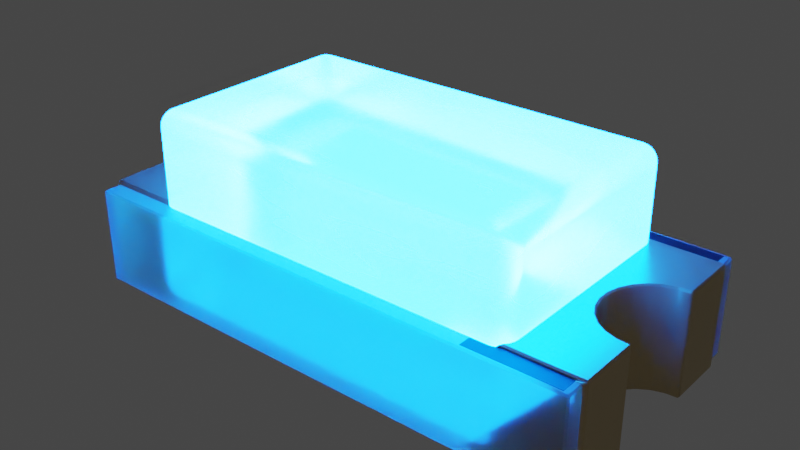 # Source: LED_0603_1608Metric_B.blend  (saved by Blender 4.1.23; exported with 4.5.12 LTS)
import bpy
from mathutils import Matrix  # noqa: F401  (used for matrix-valued properties, if any)

bpy.ops.wm.read_factory_settings(use_empty=True)
scene = bpy.context.scene
scene.name = 'Scene'

# ---- collections
col_collection = bpy.data.collections.new('Collection'); scene.collection.children.link(col_collection)

# ---- materials (node trees are filled in below, after node groups)
mat_translucent_blue = bpy.data.materials.new('translucent_blue')
mat_translucent_blue.alpha_threshold = 0.4
mat_translucent_blue.use_raytrace_refraction = True
mat_translucent_blue.use_screen_refraction = True
mat_translucent_blue.thickness_mode = 'SLAB'
mat_plastic_case_white = bpy.data.materials.new('plastic_case_white')
mat_plastic_case_white.preview_render_type = 'CUBE'
mat_plastic_matte_black = bpy.data.materials.new('plastic_matte_black')
mat_plastic_matte_black.preview_render_type = 'CUBE'
mat_light_blue = bpy.data.materials.new('light_blue')
mat_metal_pins_gold = bpy.data.materials.new('metal_pins_gold')
mat_metal_pins_gold.preview_render_type = 'CUBE'

# ---- material node trees
mat_translucent_blue.use_nodes = True; mat_translucent_blue.node_tree.nodes.clear()
_N = mat_translucent_blue.node_tree.nodes; _L = mat_translucent_blue.node_tree.links
n0 = _N.new('ShaderNodeTexNoise'); n0.name = 'Noise Texture'; n0.location = (-674, 167)
n0.inputs[2].default_value = -2.2
n0.inputs[3].default_value = 2.6
n0.inputs[4].default_value = 0.6333
n0.inputs[8].default_value = -0.4
n1 = _N.new('ShaderNodeOutputMaterial'); n1.name = 'Material Output'; n1.location = (463, 225)
n2 = _N.new('ShaderNodeBsdfPrincipled'); n2.name = 'Principled BSDF'; n2.location = (-12, 309)
n2.distribution = 'GGX'
n2.subsurface_method = 'BURLEY'
n2.inputs[0].default_value = (0.6086, 0.6086, 0.6086, 1.0)
n2.inputs[3].default_value = 1.46
n2.inputs[8].default_value = 1.0
n2.inputs[10].default_value = 0.2
n2.inputs[18].default_value = 1.0
n2.inputs[27].default_value = (0.0, 0.02976, 0.2854, 1.0)
n2.inputs[28].default_value = 100.0
n3 = _N.new('ShaderNodeValToRGB'); n3.name = 'ColorRamp'; n3.location = (-408, 81)
while len(n3.color_ramp.elements) > 1: n3.color_ramp.elements.remove(n3.color_ramp.elements[-1])
n3.color_ramp.elements[0].position = 0.2864; n3.color_ramp.elements[0].color = (0.08499, 0.08499, 0.08499, 1.0)
_e = n3.color_ramp.elements.new(0.8432); _e.color = (0.6208, 0.6208, 0.6208, 1.0)
n4 = _N.new('ShaderNodeValue'); n4.name = 'Value'; n4.location = (463, 65)
n4.outputs[0].default_value = 0.0
_L.new(n0.outputs[1], n3.inputs[0])
_L.new(n3.outputs[0], n2.inputs[2])
_L.new(n2.outputs[0], n1.inputs[0])
_L.new(n4.outputs[0], n1.inputs[3])
n1.is_active_output = True
mat_plastic_case_white.use_nodes = True; mat_plastic_case_white.node_tree.nodes.clear()
_N = mat_plastic_case_white.node_tree.nodes; _L = mat_plastic_case_white.node_tree.links
n0 = _N.new('ShaderNodeOutputMaterial'); n0.name = 'Material Output'; n0.location = (300, 300)
n1 = _N.new('ShaderNodeBsdfPrincipled'); n1.name = 'Principled BSDF'; n1.location = (-34, 272)
n1.distribution = 'GGX'
n1.subsurface_method = 'BURLEY'
n1.inputs[1].default_value = 0.02
n1.inputs[2].default_value = 0.4636
n1.inputs[3].default_value = 1.4
n1.inputs[8].default_value = 1.0
n1.inputs[10].default_value = 0.3682
n1.inputs[13].default_value = 0.6591
n1.inputs[18].default_value = 0.2318
n1.inputs[20].default_value = 0.6709
n1.inputs[24].default_value = 0.1191
n1.inputs[27].default_value = (0.0, 0.0, 0.0, 1.0)
n1.inputs[28].default_value = 1.0
n2 = _N.new('ShaderNodeMapping'); n2.name = 'Mapping'; n2.location = (-1010, 265)
n2.inputs[3].default_value = (3.0, 1.0, 1.0)
n3 = _N.new('ShaderNodeTexCoord'); n3.name = 'Texture Coordinate'; n3.location = (-1250, 180)
n4 = _N.new('ShaderNodeBump'); n4.name = 'Bump'; n4.location = (-376, -99)
n4.inputs[0].default_value = 0.05
n4.inputs[1].default_value = 1.0
n4.inputs[2].default_value = 1.0
n5 = _N.new('ShaderNodeTexNoise'); n5.name = 'Noise Texture'; n5.location = (-662, 176)
n5.inputs[2].default_value = 88.0
n5.inputs[3].default_value = 10.8
n5.inputs[4].default_value = 0.9167
n5.inputs[8].default_value = 1.6
n6 = _N.new('ShaderNodeValToRGB'); n6.name = 'ColorRamp'; n6.location = (-354, 186)
while len(n6.color_ramp.elements) > 1: n6.color_ramp.elements.remove(n6.color_ramp.elements[-1])
n6.color_ramp.elements[0].position = 0.0; n6.color_ramp.elements[0].color = (0.2596, 0.2596, 0.2596, 1.0)
_e = n6.color_ramp.elements.new(1.0); _e.color = (0.6303, 0.6303, 0.6303, 1.0)
n7 = _N.new('ShaderNodeMix'); n7.name = 'Mix'; n7.location = (-204, 152)
n7.data_type = 'RGBA'
n7.inputs[0].default_value = 0.3682
n7.inputs[7].default_value = (0.2525, 0.2525, 0.2525, 1.0)
_L.new(n5.outputs[0], n6.inputs[0])
_L.new(n1.outputs[0], n0.inputs[0])
_L.new(n3.outputs[2], n2.inputs[0])
_L.new(n2.outputs[0], n5.inputs[0])
_L.new(n5.outputs[0], n4.inputs[3])
_L.new(n4.outputs[0], n1.inputs[5])
_L.new(n6.outputs[0], n7.inputs[6])
_L.new(n7.outputs[2], n1.inputs[0])
n0.is_active_output = True
mat_plastic_matte_black.use_nodes = True; mat_plastic_matte_black.node_tree.nodes.clear()
_N = mat_plastic_matte_black.node_tree.nodes; _L = mat_plastic_matte_black.node_tree.links
n0 = _N.new('ShaderNodeOutputMaterial'); n0.name = 'Material Output'; n0.location = (463, 300)
n1 = _N.new('ShaderNodeBsdfPrincipled'); n1.name = 'Principled BSDF'; n1.location = (173, 300)
n1.distribution = 'GGX'
n1.subsurface_method = 'BURLEY'
n1.inputs[1].default_value = 0.06818
n1.inputs[2].default_value = 0.5182
n1.inputs[3].default_value = 1.45
n1.inputs[13].default_value = 0.6432
n1.inputs[20].default_value = 0.1027
n1.inputs[27].default_value = (0.0, 0.0, 0.0, 1.0)
n1.inputs[28].default_value = 1.0
n2 = _N.new('ShaderNodeTexCoord'); n2.name = 'Texture Coordinate'; n2.location = (-1001, 105)
n3 = _N.new('ShaderNodeBump'); n3.name = 'Bump'; n3.location = (-135, -86)
n3.inputs[0].default_value = 0.1
n3.inputs[1].default_value = 0.4
n3.inputs[2].default_value = 1.0
n4 = _N.new('ShaderNodeMapping'); n4.name = 'Mapping'; n4.location = (-755, 143)
n4.inputs[3].default_value = (2.0, 2.0, 2.0)
n5 = _N.new('ShaderNodeValToRGB'); n5.name = 'ColorRamp'; n5.location = (-147, 213)
while len(n5.color_ramp.elements) > 1: n5.color_ramp.elements.remove(n5.color_ramp.elements[-1])
n5.color_ramp.elements[0].position = 0.0; n5.color_ramp.elements[0].color = (0.005014, 0.005014, 0.005014, 1.0)
_e = n5.color_ramp.elements.new(0.9955); _e.color = (0.01269, 0.01269, 0.01269, 1.0)
n6 = _N.new('ShaderNodeTexNoise'); n6.name = 'Noise Texture'; n6.location = (-455, 203)
n6.inputs[2].default_value = 200.0
n6.inputs[3].default_value = 5.6
n6.inputs[4].default_value = 0.5208
_L.new(n1.outputs[0], n0.inputs[0])
_L.new(n6.outputs[0], n5.inputs[0])
_L.new(n5.outputs[0], n1.inputs[0])
_L.new(n2.outputs[2], n4.inputs[0])
_L.new(n4.outputs[0], n6.inputs[0])
_L.new(n6.outputs[0], n3.inputs[3])
_L.new(n3.outputs[0], n1.inputs[5])
n0.is_active_output = True
mat_light_blue.use_nodes = True; mat_light_blue.node_tree.nodes.clear()
_N = mat_light_blue.node_tree.nodes; _L = mat_light_blue.node_tree.links
n0 = _N.new('ShaderNodeLayerWeight'); n0.name = 'Layer Weight'; n0.location = (-18066, 17)
n1 = _N.new('ShaderNodeParticleInfo'); n1.name = 'Particle Info'; n1.location = (-47217, 207)
n2 = _N.new('ShaderNodeBsdfPrincipled'); n2.name = 'Principled BSDF'; n2.location = (224, 517)
n2.distribution = 'GGX'
n2.subsurface_method = 'BURLEY'
n2.inputs[3].default_value = 1.45
n2.inputs[28].default_value = 100.0
n3 = _N.new('ShaderNodeOutputMaterial'); n3.name = 'Material Output'; n3.location = (717, 341)
n4 = _N.new('ShaderNodeRGB'); n4.name = 'RGB'; n4.location = (-93, 261)
n4.outputs[0].default_value = (0.0, 0.06587, 0.3185, 1.0)
_L.new(n4.outputs[0], n2.inputs[0])
_L.new(n4.outputs[0], n2.inputs[27])
_L.new(n2.outputs[0], n3.inputs[0])
n3.is_active_output = True
mat_metal_pins_gold.use_nodes = True; mat_metal_pins_gold.node_tree.nodes.clear()
_N = mat_metal_pins_gold.node_tree.nodes; _L = mat_metal_pins_gold.node_tree.links
n0 = _N.new('ShaderNodeMapping'); n0.name = 'Mapping'; n0.location = (-1447, -91)
n0.inputs[3].default_value = (4.8, 1.2, 1.1)
n1 = _N.new('ShaderNodeBsdfPrincipled'); n1.name = 'Principled BSDF'; n1.location = (-560, 254)
n1.distribution = 'GGX'
n1.subsurface_method = 'BURLEY'
n1.inputs[1].default_value = 0.7818
n1.inputs[2].default_value = 0.2886
n1.inputs[3].default_value = 1.45
n1.inputs[13].default_value = 0.0
n1.inputs[27].default_value = (0.0, 0.0, 0.0, 1.0)
n1.inputs[28].default_value = 1.0
n2 = _N.new('ShaderNodeOutputMaterial'); n2.name = 'Material Output.002'; n2.location = (-205, 253)
n2.width = 213
n3 = _N.new('ShaderNodeTexNoise'); n3.name = 'Noise Texture.002'; n3.location = (-1228, -73)
n3.inputs[2].default_value = 0.1
n3.inputs[3].default_value = 7.0
n3.inputs[4].default_value = 0.6
n3.inputs[8].default_value = 0.4
n4 = _N.new('ShaderNodeTexCoord'); n4.name = 'Texture Coordinate'; n4.location = (-1636, -116)
n5 = _N.new('ShaderNodeMix'); n5.name = 'Mix.001'; n5.location = (-921, 45)
n5.data_type = 'RGBA'
n5.inputs[6].default_value = (1.0, 0.7849, 0.4141, 1.0)
n5.inputs[7].default_value = (0.1851, 0.1427, 0.0982, 1.0)
n6 = _N.new('ShaderNodeBump'); n6.name = 'Bump.001'; n6.location = (-1001, -227)
n6.inputs[0].default_value = 0.05
n6.inputs[1].default_value = 0.01
n6.inputs[2].default_value = 1.0
_L.new(n1.outputs[0], n2.inputs[0])
_L.new(n3.outputs[0], n6.inputs[3])
_L.new(n0.outputs[0], n3.inputs[0])
_L.new(n3.outputs[0], n5.inputs[0])
_L.new(n4.outputs[3], n0.inputs[0])
_L.new(n5.outputs[2], n1.inputs[0])
_L.new(n6.outputs[0], n1.inputs[5])
n2.is_active_output = True

# ---- world
world_world = bpy.data.worlds.new('World'); scene.world = world_world
world_world.use_nodes = True; world_world.node_tree.nodes.clear()
_N = world_world.node_tree.nodes; _L = world_world.node_tree.links
n0 = _N.new('ShaderNodeOutputWorld'); n0.name = 'World Output'; n0.location = (300, 300)
n1 = _N.new('ShaderNodeBackground'); n1.name = 'Background'; n1.location = (10, 300)
n1.inputs[0].default_value = (0.05088, 0.05088, 0.05088, 1.0)
_L.new(n1.outputs[0], n0.inputs[0])
n0.is_active_output = True
world_world.color = (0.05088, 0.05088, 0.05088)
world_world.use_sun_shadow = False
world_world.sun_shadow_jitter_overblur = 0.0

# ---- meshes
me_shape_8_indexedfaceset_005 = bpy.data.meshes.new('SHAPE_8_IndexedFaceSet.005')
me_shape_8_indexedfaceset_005.from_pydata([(0.2156, 0.1166, 0.007126), (0.2156, 0.1378, 0.02826), (0.2368, 0.1166, 0.02826), (0.2156, 0.1221, 0.007846), (0.2156, 0.1272, 0.009959), (0.2156, 0.1316, 0.01332), (0.2211, 0.1166, 0.007846), (0.2213, 0.1223, 0.008703), (0.2212, 0.1272, 0.01084), (0.2211, 0.1311, 0.01381), (0.2262, 0.1166, 0.009959), (0.2263, 0.1222, 0.01085), (0.2257, 0.1267, 0.01265), (0.2253, 0.1299, 0.01496), (0.2278, 0.1288, 0.01606), (0.2211, 0.137, 0.02826), (0.2262, 0.1349, 0.02826), (0.2306, 0.1316, 0.02826), (0.2156, 0.137, 0.0228), (0.2213, 0.1362, 0.02262), (0.2262, 0.134, 0.02272), (0.2301, 0.1311, 0.02283), (0.2156, 0.1349, 0.01769), (0.2212, 0.134, 0.01766), (0.2257, 0.1322, 0.0182), (0.2289, 0.1299, 0.01864), (0.2361, 0.1166, 0.0228), (0.2339, 0.1166, 0.01769), (0.2306, 0.1166, 0.01332), (0.2361, 0.1221, 0.02826), (0.2352, 0.1223, 0.02258), (0.2331, 0.1222, 0.01766), (0.2301, 0.122, 0.01383), (0.2339, 0.1272, 0.02826), (0.2331, 0.1272, 0.02268), (0.2313, 0.1267, 0.01819), (0.2289, 0.1262, 0.01496), (0.2156, 0.1378, 0.2149), (0.2156, 0.1166, 0.2361), (0.2368, 0.1166, 0.2149), (0.2156, 0.137, 0.2204), (0.2156, 0.1349, 0.2255), (0.2156, 0.1316, 0.2299), (0.2211, 0.137, 0.2149), (0.2213, 0.1362, 0.2206), (0.2212, 0.134, 0.2255), (0.2211, 0.1311, 0.2294), (0.2262, 0.1349, 0.2149), (0.2263, 0.134, 0.2205), (0.2257, 0.1322, 0.225), (0.2253, 0.1299, 0.2282), (0.2278, 0.1288, 0.2271), (0.2211, 0.1166, 0.2354), (0.2262, 0.1166, 0.2332), (0.2306, 0.1166, 0.2299), (0.2156, 0.1221, 0.2354), (0.2213, 0.1223, 0.2345), (0.2262, 0.1222, 0.2324), (0.2301, 0.122, 0.2294), (0.2156, 0.1272, 0.2332), (0.2212, 0.1272, 0.2323), (0.2257, 0.1267, 0.2306), (0.2289, 0.1262, 0.2282), (0.2361, 0.1221, 0.2149), (0.2339, 0.1272, 0.2149), (0.2306, 0.1316, 0.2149), (0.2361, 0.1166, 0.2204), (0.2352, 0.1223, 0.2206), (0.2331, 0.1272, 0.2205), (0.2301, 0.1311, 0.2204), (0.2339, 0.1166, 0.2255), (0.2331, 0.1222, 0.2255), (0.2313, 0.1267, 0.225), (0.2289, 0.1299, 0.2246), (0.2156, -0.1167, 0.007126), (0.2368, -0.1167, 0.02826), (0.2156, -0.1379, 0.02826), (0.2211, -0.1167, 0.007846), (0.2262, -0.1167, 0.009959), (0.2306, -0.1167, 0.01332), (0.2156, -0.1222, 0.007846), (0.2213, -0.1224, 0.008703), (0.2262, -0.1223, 0.01084), (0.2301, -0.1222, 0.01381), (0.2156, -0.1273, 0.009959), (0.2212, -0.1273, 0.01085), (0.2257, -0.1268, 0.01265), (0.2289, -0.1263, 0.01496), (0.2278, -0.1289, 0.01606), (0.2361, -0.1222, 0.02826), (0.2339, -0.1273, 0.02826), (0.2306, -0.1317, 0.02826), (0.2361, -0.1167, 0.0228), (0.2352, -0.1224, 0.02262), (0.2331, -0.1273, 0.02272), (0.2301, -0.1312, 0.02283), (0.2339, -0.1167, 0.01769), (0.2331, -0.1223, 0.01766), (0.2313, -0.1268, 0.0182), (0.2289, -0.13, 0.01864), (0.2156, -0.1371, 0.0228), (0.2156, -0.135, 0.01769), (0.2156, -0.1317, 0.01332), (0.2211, -0.1371, 0.02826), (0.2213, -0.1363, 0.02258), (0.2212, -0.1341, 0.01766), (0.2211, -0.1312, 0.01383), (0.2262, -0.135, 0.02826), (0.2263, -0.1341, 0.02268), (0.2257, -0.1323, 0.01819), (0.2253, -0.13, 0.01496), (0.2156, -0.1167, 0.2361), (0.2156, -0.1379, 0.2149), (0.2368, -0.1167, 0.2149), (0.2156, -0.1222, 0.2354), (0.2156, -0.1273, 0.2332), (0.2156, -0.1317, 0.2299), (0.2211, -0.1167, 0.2354), (0.2213, -0.1224, 0.2345), (0.2212, -0.1273, 0.2324), (0.2211, -0.1312, 0.2294), (0.2262, -0.1167, 0.2332), (0.2263, -0.1223, 0.2323), (0.2257, -0.1268, 0.2306), (0.2253, -0.13, 0.2282), (0.2278, -0.1289, 0.2271), (0.2211, -0.1371, 0.2149), (0.2262, -0.135, 0.2149), (0.2306, -0.1317, 0.2149), (0.2156, -0.1371, 0.2204), (0.2213, -0.1363, 0.2206), (0.2262, -0.1341, 0.2205), (0.2301, -0.1312, 0.2204), (0.2156, -0.135, 0.2255), (0.2212, -0.1341, 0.2255), (0.2257, -0.1323, 0.225), (0.2289, -0.13, 0.2246), (0.2361, -0.1167, 0.2204), (0.2339, -0.1167, 0.2255), (0.2306, -0.1167, 0.2299), (0.2361, -0.1222, 0.2149), (0.2352, -0.1224, 0.2206), (0.2331, -0.1223, 0.2255), (0.2301, -0.1222, 0.2294), (0.2339, -0.1273, 0.2149), (0.2331, -0.1273, 0.2205), (0.2313, -0.1268, 0.225), (0.2289, -0.1263, 0.2282), (-0.2156, 0.1166, 0.007126), (-0.2368, 0.1166, 0.02826), (-0.2156, 0.1378, 0.02826), (-0.2211, 0.1166, 0.007846), (-0.2262, 0.1166, 0.009959), (-0.2306, 0.1166, 0.01332), (-0.2156, 0.1221, 0.007846), (-0.2213, 0.1223, 0.008703), (-0.2262, 0.1222, 0.01084), (-0.2301, 0.122, 0.01381), (-0.2156, 0.1272, 0.009959), (-0.2212, 0.1272, 0.01085), (-0.2257, 0.1267, 0.01265), (-0.2289, 0.1262, 0.01496), (-0.2278, 0.1288, 0.01606), (-0.2361, 0.1221, 0.02826), (-0.2339, 0.1272, 0.02826), (-0.2306, 0.1316, 0.02826), (-0.2361, 0.1166, 0.0228), (-0.2352, 0.1223, 0.02262), (-0.2331, 0.1272, 0.02272), (-0.2301, 0.1311, 0.02283), (-0.2339, 0.1166, 0.01769), (-0.2331, 0.1222, 0.01766), (-0.2313, 0.1267, 0.0182), (-0.2289, 0.1299, 0.01864), (-0.2156, 0.137, 0.0228), (-0.2156, 0.1349, 0.01769), (-0.2156, 0.1316, 0.01332), (-0.2211, 0.137, 0.02826), (-0.2213, 0.1362, 0.02258), (-0.2212, 0.134, 0.01766), (-0.2211, 0.1311, 0.01383), (-0.2262, 0.1349, 0.02826), (-0.2263, 0.134, 0.02268), (-0.2257, 0.1322, 0.01819), (-0.2253, 0.1299, 0.01496), (-0.2156, 0.1166, 0.2361), (-0.2156, 0.1378, 0.2149), (-0.2368, 0.1166, 0.2149), (-0.2156, 0.1221, 0.2354), (-0.2156, 0.1272, 0.2332), (-0.2156, 0.1316, 0.2299), (-0.2211, 0.1166, 0.2354), (-0.2213, 0.1223, 0.2345), (-0.2212, 0.1272, 0.2324), (-0.2211, 0.1311, 0.2294), (-0.2262, 0.1166, 0.2332), (-0.2263, 0.1222, 0.2323), (-0.2257, 0.1267, 0.2306), (-0.2253, 0.1299, 0.2282), (-0.2278, 0.1288, 0.2271), (-0.2211, 0.137, 0.2149), (-0.2262, 0.1349, 0.2149), (-0.2306, 0.1316, 0.2149), (-0.2156, 0.137, 0.2204), (-0.2213, 0.1362, 0.2206), (-0.2262, 0.134, 0.2205), (-0.2301, 0.1311, 0.2204), (-0.2156, 0.1349, 0.2255), (-0.2212, 0.134, 0.2255), (-0.2257, 0.1322, 0.225), (-0.2289, 0.1299, 0.2246), (-0.2361, 0.1166, 0.2204), (-0.2339, 0.1166, 0.2255), (-0.2306, 0.1166, 0.2299), (-0.2361, 0.1221, 0.2149), (-0.2352, 0.1223, 0.2206), (-0.2331, 0.1222, 0.2255), (-0.2301, 0.122, 0.2294), (-0.2339, 0.1272, 0.2149), (-0.2331, 0.1272, 0.2205), (-0.2313, 0.1267, 0.225), (-0.2289, 0.1262, 0.2282), (-0.2156, -0.1167, 0.007126), (-0.2156, -0.1379, 0.02826), (-0.2368, -0.1167, 0.02826), (-0.2156, -0.1222, 0.007846), (-0.2156, -0.1273, 0.009959), (-0.2156, -0.1317, 0.01332), (-0.2211, -0.1167, 0.007846), (-0.2213, -0.1224, 0.008703), (-0.2212, -0.1273, 0.01084), (-0.2211, -0.1312, 0.01381), (-0.2262, -0.1167, 0.009959), (-0.2263, -0.1223, 0.01085), (-0.2257, -0.1268, 0.01265), (-0.2253, -0.13, 0.01496), (-0.2278, -0.1289, 0.01606), (-0.2211, -0.1371, 0.02826), (-0.2262, -0.135, 0.02826), (-0.2306, -0.1317, 0.02826), (-0.2156, -0.1371, 0.0228), (-0.2213, -0.1363, 0.02262), (-0.2262, -0.1341, 0.02272), (-0.2301, -0.1312, 0.02283), (-0.2156, -0.135, 0.01769), (-0.2212, -0.1341, 0.01766), (-0.2257, -0.1323, 0.0182), (-0.2289, -0.13, 0.01864), (-0.2361, -0.1167, 0.0228), (-0.2339, -0.1167, 0.01769), (-0.2306, -0.1167, 0.01332), (-0.2361, -0.1222, 0.02826), (-0.2352, -0.1224, 0.02258), (-0.2331, -0.1223, 0.01766), (-0.2301, -0.1222, 0.01383), (-0.2339, -0.1273, 0.02826), (-0.2331, -0.1273, 0.02268), (-0.2313, -0.1268, 0.01819), (-0.2289, -0.1263, 0.01496), (-0.2156, -0.1167, 0.2361), (-0.2368, -0.1167, 0.2149), (-0.2156, -0.1379, 0.2149), (-0.2211, -0.1167, 0.2354), (-0.2262, -0.1167, 0.2332), (-0.2306, -0.1167, 0.2299), (-0.2156, -0.1222, 0.2354), (-0.2213, -0.1224, 0.2345), (-0.2262, -0.1223, 0.2324), (-0.2301, -0.1222, 0.2294), (-0.2156, -0.1273, 0.2332), (-0.2212, -0.1273, 0.2323), (-0.2257, -0.1268, 0.2306), (-0.2289, -0.1263, 0.2282), (-0.2278, -0.1289, 0.2271), (-0.2361, -0.1222, 0.2149), (-0.2339, -0.1273, 0.2149), (-0.2306, -0.1317, 0.2149), (-0.2361, -0.1167, 0.2204), (-0.2352, -0.1224, 0.2206), (-0.2331, -0.1273, 0.2205), (-0.2301, -0.1312, 0.2204), (-0.2339, -0.1167, 0.2255), (-0.2331, -0.1223, 0.2255), (-0.2313, -0.1268, 0.225), (-0.2289, -0.13, 0.2246), (-0.2156, -0.1371, 0.2204), (-0.2156, -0.135, 0.2255), (-0.2156, -0.1317, 0.2299), (-0.2211, -0.1371, 0.2149), (-0.2213, -0.1363, 0.2206), (-0.2212, -0.1341, 0.2255), (-0.2211, -0.1312, 0.2294), (-0.2262, -0.135, 0.2149), (-0.2263, -0.1341, 0.2205), (-0.2257, -0.1323, 0.225), (-0.2253, -0.13, 0.2282), (0.3129, -0.1575, 0.005971), (0.3129, -0.1554, 0.003937), (-0.3129, -0.1575, 0.005971), (-0.3129, -0.1554, 0.003937), (-0.3071, -0.1339, 0.1224), (-0.3071, -0.1535, 0.1224), (-0.2165, -0.1378, 0.1224), (-0.2283, -0.1339, 0.1224), (-0.2207, -0.1373, 0.1224), (-0.2247, -0.136, 0.1224), (-0.2165, 0.1378, 0.1224), (-0.2283, 0.1339, 0.1224), (-0.1969, 0.1535, 0.1224), (-0.3071, 0.1535, 0.1224), (-0.3071, 0.1339, 0.1224), (-0.2207, 0.1373, 0.1224), (-0.2247, 0.136, 0.1224), (-0.1969, 0.1535, 0.122), (-0.1969, -0.1378, 0.1224), (-0.1969, -0.1378, 0.122), (-0.1969, -0.1535, 0.1224), (-0.1969, -0.1535, 0.122), (-0.3071, -0.1535, 0.122), (-0.3071, 0.1535, 0.122), (-0.1969, 0.1378, 0.122), (-0.1969, 0.1378, 0.1224), (-0.3071, 0.1359, 0.122), (-0.3071, 0.1339, 0.1224), (-0.3071, -0.1339, 0.1224), (-0.3071, -0.1359, 0.122), (0.1233, 0.06915, 0.07084), (-0.1233, 0.06915, 0.07084), (0.1233, -0.06915, 0.07084), (-0.1233, -0.06915, 0.07084), (0.2362, -0.1181, 0.126), (0.2357, -0.1226, 0.126), (0.2341, -0.1269, 0.126), (0.2316, 0.1307, 0.126), (0.2357, 0.1226, 0.126), (0.2247, -0.136, 0.122), (0.2316, -0.1307, 0.126), (-0.3071, -0.1339, 0.1224), (-0.2283, -0.1339, 0.1224), (-0.2362, -0.1181, 0.126), (-0.2357, -0.1226, 0.126), (-0.2341, -0.1269, 0.126), (-0.2247, -0.136, 0.1224), (-0.2362, 0.1181, 0.126), (-0.2316, -0.1307, 0.126), (-0.2283, 0.1339, 0.1224), (-0.2357, 0.1226, 0.126), (-0.2341, 0.1269, 0.126), (-0.2316, 0.1307, 0.126), (-0.3071, 0.1339, 0.1224), (-0.2247, 0.136, 0.1224), (0.2247, 0.136, 0.122), (0.2341, 0.1269, 0.126), (0.2362, 0.1181, 0.126), (-0.3169, -0.1318, -2.251e-15), (-0.3169, -0.1339, 0.002034), (-0.3189, -0.1318, 0.002034), (-0.1969, -0.1339, 0.002034), (-0.1969, -0.1318, -1.399e-15), (-0.1969, -0.1339, 0.003937), (-0.1969, -0.1339, 0.001903), (0.2634, 0.02833, 0.002034), (0.2616, 0.02472, 0.002034), (0.2604, 0.02756, 1.85e-15), (0.2555, 0.01416, 0.126), (0.2573, 0.01167, 0.124), (0.2582, 0.0156, 0.124), (0.2604, 0.02756, 0.126), (0.2616, 0.02472, 0.124), (0.2634, 0.02833, 0.124), (0.2911, 0.05625, 0.126), (0.2901, 0.05336, 0.124), (0.2939, 0.05494, 0.124), (0.3048, 0.06025, 0.126), (0.3032, 0.05766, 0.124), (0.3072, 0.05833, 0.124), (0.3189, -0.1318, 0.124), (0.3169, -0.1318, 0.126), (0.3169, -0.1339, 0.124), (0.3189, -0.06096, 0.124), (0.3169, -0.05882, 0.124), (0.3169, -0.06086, 0.126), (0.2539, -8.418e-16, 0.126), (0.2561, -0.00202, 0.124), (0.2561, 0.00202, 0.124), (0.2687, -0.03643, 0.124), (0.2683, -0.03945, 0.126), (0.2713, -0.03951, 0.124), (0.2634, -0.02833, 0.124), (0.2616, -0.02472, 0.124), (0.2604, -0.02756, 0.126), (0.3169, 0.06086, 0.126), (0.3169, 0.05882, 0.124), (0.3189, 0.06096, 0.124), (0.2683, 0.03945, 0.126), (0.2687, 0.03643, 0.124), (0.2713, 0.03951, 0.124), (0.2787, 0.04919, 0.126), (0.2784, 0.04615, 0.124), (0.2817, 0.04855, 0.124), (0.3169, 0.1339, 0.124), (0.3169, 0.1318, 0.126), (0.3189, 0.1318, 0.124), (0.2305, 0.1318, 0.126), (0.2283, 0.1339, 0.124), (0.2271, 0.1346, 0.1246), (0.2283, -0.1339, 0.124), (0.2305, -0.1318, 0.126), (0.2271, -0.1346, 0.1246), (0.317, -0.1339, 0.1241), (0.317, -0.1339, 0.001903), (0.3169, -0.1318, 2.251e-15), (0.3189, -0.1318, 0.002034), (0.3169, -0.1339, 0.002034), (-0.1969, 0.1339, 0.001903), (-0.1969, 0.1339, 0.003937), (0.1969, -0.1339, 0.001903), (0.1969, -0.1339, 0.003937), (-0.3129, -0.1359, 0.003937), (-0.315, -0.1359, 0.005971), (-0.317, -0.1339, 0.001903), (-0.317, -0.1339, 0.1241), (-0.315, -0.1359, 0.12), (-0.3129, -0.1359, 0.122), (-0.1969, 0.1318, -1.399e-15), (-0.1969, 0.1339, 0.002034), (-0.3129, 0.1359, 0.122), (-0.315, 0.1359, 0.12), (-0.317, 0.1339, 0.1241), (-0.3071, 0.1359, 0.122), (-0.3071, 0.1339, 0.1224), (-0.317, 0.1339, 0.001903), (-0.315, 0.1359, 0.005971), (-0.3129, 0.1359, 0.003937), (0.1969, 0.1339, 0.002034), (0.1969, 0.1318, 1.399e-15), (0.317, 0.1339, 0.001903), (0.3129, 0.1359, 0.003937), (0.315, 0.1359, 0.005971), (0.317, 0.1339, 0.1241), (0.315, 0.1359, 0.12), (0.3129, 0.1359, 0.122), (0.1969, 0.1339, 0.003937), (0.1969, 0.1339, 0.001903), (0.1969, -0.1318, 1.399e-15), (0.1969, -0.1339, 0.002034), (0.2249, -0.1359, 0.122), (0.2283, -0.1339, 0.1241), (0.3169, -0.05882, 0.002034), (0.3189, -0.06096, 0.002034), (0.3169, -0.06086, 2.251e-15), (0.2561, -0.00202, 0.002034), (0.2539, -8.418e-16, 1.804e-15), (0.2561, 0.00202, 0.002034), (0.3072, -0.05833, 0.002034), (0.3048, -0.06025, 2.166e-15), (0.3032, -0.05766, 0.002034), (0.2939, -0.05494, 0.002034), (0.2911, -0.05625, 2.068e-15), (0.2901, -0.05336, 0.002034), (0.2817, -0.04855, 0.002034), (0.2787, -0.04919, 1.98e-15), (0.2784, -0.04615, 0.002034), (0.2616, -0.02472, 0.002034), (0.2634, -0.02833, 0.002034), (0.2604, -0.02756, 1.85e-15), (0.2582, -0.0156, 0.002034), (0.2555, -0.01416, 1.816e-15), (0.2573, -0.01167, 0.002034), (0.2573, 0.01167, 0.002034), (0.2555, 0.01416, 1.816e-15), (0.2582, 0.0156, 0.002034), (0.2713, 0.03951, 0.002034), (0.2687, 0.03643, 0.002034), (0.2683, 0.03945, 1.906e-15), (0.2817, 0.04855, 0.002034), (0.2784, 0.04615, 0.002034), (0.2787, 0.04919, 1.98e-15), (0.2901, 0.05336, 0.002034), (0.2911, 0.05625, 2.068e-15), (0.2939, 0.05494, 0.002034), (0.3048, 0.06025, 2.166e-15), (0.3072, 0.05833, 0.002034), (0.3032, 0.05766, 0.002034), (-0.3071, -0.1339, 0.1224), (-0.3071, -0.1359, 0.122), (-0.3169, 0.1318, 0.126), (-0.3169, 0.1339, 0.124), (-0.3189, 0.1318, 0.124), (-0.3189, 0.06096, 0.124), (-0.3169, 0.0588, 0.124), (-0.3169, 0.06084, 0.126), (-0.3169, -0.0588, 0.124), (-0.3189, -0.06096, 0.124), (-0.3169, -0.06084, 0.126), (-0.3061, 0.05817, 0.124), (-0.3021, 0.05742, 0.124), (-0.3037, 0.06006, 0.126), (-0.2919, 0.05412, 0.124), (-0.2882, 0.05242, 0.124), (-0.2891, 0.05536, 0.126), (-0.276, 0.0441, 0.124), (-0.2761, 0.04716, 0.126), (-0.2791, 0.04667, 0.124), (-0.2686, 0.03626, 0.124), (-0.2663, 0.033, 0.124), (-0.2656, 0.03599, 0.126), (-0.2569, -0.009389, 0.124), (-0.2543, -0.007677, 0.126), (-0.2564, -0.005385, 0.124), (-0.2596, -0.01982, 0.124), (-0.2611, -0.02357, 0.124), (-0.2582, -0.02255, 0.126), (-0.2791, -0.04667, 0.124), (-0.2761, -0.04716, 0.126), (-0.276, -0.0441, 0.124), (-0.2882, -0.05242, 0.124), (-0.2919, -0.05412, 0.124), (-0.2891, -0.05536, 0.126), (-0.3061, -0.05817, 0.124), (-0.3037, -0.06006, 0.126), (-0.3021, -0.05742, 0.124), (-0.3169, -0.1339, 0.124), (-0.3169, -0.1318, 0.126), (-0.3189, -0.1318, 0.124), (-0.2305, -0.1318, 0.126), (-0.2283, -0.1339, 0.124), (-0.227, -0.1347, 0.1247), (-0.3189, 0.1318, 0.002034), (-0.3169, 0.1339, 0.002034), (-0.3169, 0.1318, -2.251e-15), (-0.3021, 0.05742, 0.002034), (-0.3061, 0.05817, 0.002034), (-0.3037, 0.06006, -2.158e-15), (-0.2919, 0.05412, 0.002034), (-0.2891, 0.05536, -2.054e-15), (-0.2882, 0.05242, 0.002034), (-0.2791, 0.04667, 0.002034), (-0.2761, 0.04716, -1.962e-15), (-0.276, 0.0441, 0.002034), (-0.2596, 0.01982, 0.002034), (-0.2611, 0.02357, 0.002034), (-0.2582, 0.02255, -1.834e-15), (-0.2564, -0.005385, 0.002034), (-0.2543, -0.007677, -1.807e-15), (-0.2569, -0.009389, 0.002034), (-0.2791, -0.04667, 0.002034), (-0.276, -0.0441, 0.002034), (-0.2761, -0.04716, -1.962e-15), (-0.3061, -0.05817, 0.002034), (-0.3021, -0.05742, 0.002034), (-0.3037, -0.06006, -2.158e-15), (-0.3189, 0.06096, 0.002034), (-0.3169, 0.06084, -2.251e-15), (-0.3169, 0.0588, 0.002034), (-0.2283, 0.1339, 0.124), (-0.2305, 0.1318, 0.126), (-0.227, 0.1347, 0.1247), (0.2283, 0.1339, 0.1241), (0.2249, 0.1359, 0.122), (0.3169, 0.06086, 2.251e-15), (0.3189, 0.06096, 0.002034), (0.3169, 0.05882, 0.002034), (0.3169, 0.1318, 2.251e-15), (0.3169, 0.1339, 0.002034), (0.3189, 0.1318, 0.002034), (0.2713, -0.03951, 0.002034), (0.2683, -0.03945, 1.906e-15), (0.2687, -0.03643, 0.002034), (0.3032, -0.05766, 0.124), (0.3048, -0.06025, 0.126), (0.3072, -0.05833, 0.124), (0.2901, -0.05336, 0.124), (0.2911, -0.05625, 0.126), (0.2939, -0.05494, 0.124), (0.2817, -0.04855, 0.124), (0.2784, -0.04615, 0.124), (0.2787, -0.04919, 0.126), (0.2582, -0.0156, 0.124), (0.2573, -0.01167, 0.124), (0.2555, -0.01416, 0.126), (-0.3169, -0.06084, -2.251e-15), (-0.3189, -0.06096, 0.002034), (-0.3169, -0.0588, 0.002034), (-0.2686, 0.03626, 0.002034), (-0.2656, 0.03599, -1.887e-15), (-0.2663, 0.033, 0.002034), (-0.2569, 0.009389, 0.002034), (-0.2543, 0.007677, -1.807e-15), (-0.2564, 0.005385, 0.002034), (-0.2611, -0.02357, 0.002034), (-0.2596, -0.01982, 0.002034), (-0.2582, -0.02255, -1.834e-15), (-0.2656, -0.03599, -1.887e-15), (-0.2686, -0.03626, 0.002034), (-0.2663, -0.033, 0.002034), (-0.2882, -0.05242, 0.002034), (-0.2891, -0.05536, -2.054e-15), (-0.2919, -0.05412, 0.002034), (-0.2596, 0.01982, 0.124), (-0.2582, 0.02255, 0.126), (-0.2611, 0.02357, 0.124), (-0.2543, 0.007677, 0.126), (-0.2569, 0.009389, 0.124), (-0.2564, 0.005385, 0.124), (-0.2686, -0.03626, 0.124), (-0.2656, -0.03599, 0.126), (-0.2663, -0.033, 0.124), (0.2165, -0.1378, 0.122), (0.2207, -0.1373, 0.122), (0.2247, -0.136, 0.122), (-0.1969, 0.1535, 0.122), (0.2165, 0.1378, 0.122), (0.2207, 0.1373, 0.122), (0.2247, 0.136, 0.122), (-0.1969, -0.1378, 0.1224), (-0.1969, -0.1378, 0.122), (-0.1969, -0.1535, 0.122), (-0.3071, -0.1535, 0.122), (-0.3071, 0.1535, 0.122), (-0.1969, 0.1378, 0.122), (-0.1969, 0.1378, 0.1224), (-0.1969, -0.1339, 0.003937), (0.315, -0.1359, 0.12), (0.317, -0.1339, 0.1241), (0.3129, -0.1359, 0.122), (0.315, -0.1359, 0.005971), (0.3129, -0.1359, 0.003937), (0.317, -0.1339, 0.001903), (-0.1969, 0.1339, 0.003937), (-0.315, 0.1554, 0.005971), (-0.3129, 0.1575, 0.005971), (-0.3129, 0.1554, 0.003937), (0.1969, -0.1339, 0.001903), (0.1969, -0.1339, 0.003937), (0.3129, -0.1575, 0.005971), (0.3129, -0.1554, 0.003937), (0.315, -0.1554, 0.005971), (0.3129, -0.1575, 0.12), (0.315, -0.1554, 0.12), (0.3129, -0.1554, 0.122), (-0.3129, -0.1359, 0.003937), (-0.315, -0.1359, 0.005971), (-0.3129, -0.1575, 0.005971), (-0.315, -0.1554, 0.005971), (-0.3129, -0.1554, 0.003937), (-0.3129, -0.1575, 0.12), (-0.3129, -0.1554, 0.122), (-0.315, -0.1554, 0.12), (-0.315, -0.1359, 0.12), (-0.3129, -0.1359, 0.122), (-0.3129, 0.1359, 0.122), (-0.315, 0.1359, 0.12), (-0.3071, 0.1359, 0.122), (-0.3129, 0.1554, 0.122), (-0.3129, 0.1575, 0.12), (-0.315, 0.1554, 0.12), (-0.315, 0.1359, 0.005971), (-0.3129, 0.1359, 0.003937), (0.315, 0.1554, 0.005971), (0.3129, 0.1554, 0.003937), (0.3129, 0.1575, 0.005971), (0.3129, 0.1359, 0.003937), (0.315, 0.1359, 0.005971), (0.315, 0.1359, 0.12), (0.3129, 0.1359, 0.122), (0.1969, 0.1339, 0.003937), (0.2249, -0.1359, 0.122), (0.2283, -0.1339, 0.1241), (-0.3071, -0.1359, 0.122), (0.315, 0.1554, 0.12), (0.3129, 0.1575, 0.12), (0.3129, 0.1554, 0.122), (0.2249, 0.1359, 0.122)], [], [(150, 186, 37, 1), (224, 260, 187, 149), (259, 111, 38, 185), (2, 39, 113, 75), (76, 112, 261, 223), (0, 3, 7, 6), (3, 4, 8, 7), (4, 5, 9, 8), (6, 7, 11, 10), (7, 8, 12, 11), (8, 9, 13, 12), (10, 11, 32, 28), (11, 12, 36, 32), (12, 13, 14, 36), (1, 15, 19, 18), (15, 16, 20, 19), (16, 17, 21, 20), (18, 19, 23, 22), (19, 20, 24, 23), (20, 21, 25, 24), (22, 23, 9, 5), (23, 24, 13, 9), (24, 25, 14, 13), (2, 26, 30, 29), (26, 27, 31, 30), (27, 28, 32, 31), (29, 30, 34, 33), (30, 31, 35, 34), (31, 32, 36, 35), (33, 34, 21, 17), (34, 35, 25, 21), (35, 36, 14, 25), (37, 40, 44, 43), (40, 41, 45, 44), (41, 42, 46, 45), (43, 44, 48, 47), (44, 45, 49, 48), (45, 46, 50, 49), (47, 48, 69, 65), (48, 49, 73, 69), (49, 50, 51, 73), (38, 52, 56, 55), (52, 53, 57, 56), (53, 54, 58, 57), (55, 56, 60, 59), (56, 57, 61, 60), (57, 58, 62, 61), (59, 60, 46, 42), (60, 61, 50, 46), (61, 62, 51, 50), (39, 63, 67, 66), (63, 64, 68, 67), (64, 65, 69, 68), (66, 67, 71, 70), (67, 68, 72, 71), (68, 69, 73, 72), (70, 71, 58, 54), (71, 72, 62, 58), (72, 73, 51, 62), (74, 77, 81, 80), (77, 78, 82, 81), (78, 79, 83, 82), (80, 81, 85, 84), (81, 82, 86, 85), (82, 83, 87, 86), (84, 85, 106, 102), (85, 86, 110, 106), (86, 87, 88, 110), (75, 89, 93, 92), (89, 90, 94, 93), (90, 91, 95, 94), (92, 93, 97, 96), (93, 94, 98, 97), (94, 95, 99, 98), (96, 97, 83, 79), (97, 98, 87, 83), (98, 99, 88, 87), (76, 100, 104, 103), (100, 101, 105, 104), (101, 102, 106, 105), (103, 104, 108, 107), (104, 105, 109, 108), (105, 106, 110, 109), (107, 108, 95, 91), (108, 109, 99, 95), (109, 110, 88, 99), (111, 114, 118, 117), (114, 115, 119, 118), (115, 116, 120, 119), (117, 118, 122, 121), (118, 119, 123, 122), (119, 120, 124, 123), (121, 122, 143, 139), (122, 123, 147, 143), (123, 124, 125, 147), (112, 126, 130, 129), (126, 127, 131, 130), (127, 128, 132, 131), (129, 130, 134, 133), (130, 131, 135, 134), (131, 132, 136, 135), (133, 134, 120, 116), (134, 135, 124, 120), (135, 136, 125, 124), (113, 137, 141, 140), (137, 138, 142, 141), (138, 139, 143, 142), (140, 141, 145, 144), (141, 142, 146, 145), (142, 143, 147, 146), (144, 145, 132, 128), (145, 146, 136, 132), (146, 147, 125, 136), (148, 151, 155, 154), (151, 152, 156, 155), (152, 153, 157, 156), (154, 155, 159, 158), (155, 156, 160, 159), (156, 157, 161, 160), (158, 159, 180, 176), (159, 160, 184, 180), (160, 161, 162, 184), (149, 163, 167, 166), (163, 164, 168, 167), (164, 165, 169, 168), (166, 167, 171, 170), (167, 168, 172, 171), (168, 169, 173, 172), (170, 171, 157, 153), (171, 172, 161, 157), (172, 173, 162, 161), (150, 174, 178, 177), (174, 175, 179, 178), (175, 176, 180, 179), (177, 178, 182, 181), (178, 179, 183, 182), (179, 180, 184, 183), (181, 182, 169, 165), (182, 183, 173, 169), (183, 184, 162, 173), (185, 188, 192, 191), (188, 189, 193, 192), (189, 190, 194, 193), (191, 192, 196, 195), (192, 193, 197, 196), (193, 194, 198, 197), (195, 196, 217, 213), (196, 197, 221, 217), (197, 198, 199, 221), (186, 200, 204, 203), (200, 201, 205, 204), (201, 202, 206, 205), (203, 204, 208, 207), (204, 205, 209, 208), (205, 206, 210, 209), (207, 208, 194, 190), (208, 209, 198, 194), (209, 210, 199, 198), (187, 211, 215, 214), (211, 212, 216, 215), (212, 213, 217, 216), (214, 215, 219, 218), (215, 216, 220, 219), (216, 217, 221, 220), (218, 219, 206, 202), (219, 220, 210, 206), (220, 221, 199, 210), (222, 225, 229, 228), (225, 226, 230, 229), (226, 227, 231, 230), (228, 229, 233, 232), (229, 230, 234, 233), (230, 231, 235, 234), (232, 233, 254, 250), (233, 234, 258, 254), (234, 235, 236, 258), (223, 237, 241, 240), (237, 238, 242, 241), (238, 239, 243, 242), (240, 241, 245, 244), (241, 242, 246, 245), (242, 243, 247, 246), (244, 245, 231, 227), (245, 246, 235, 231), (246, 247, 236, 235), (224, 248, 252, 251), (248, 249, 253, 252), (249, 250, 254, 253), (251, 252, 256, 255), (252, 253, 257, 256), (253, 254, 258, 257), (255, 256, 243, 239), (256, 257, 247, 243), (257, 258, 236, 247), (259, 262, 266, 265), (262, 263, 267, 266), (263, 264, 268, 267), (265, 266, 270, 269), (266, 267, 271, 270), (267, 268, 272, 271), (269, 270, 291, 287), (270, 271, 295, 291), (271, 272, 273, 295), (260, 274, 278, 277), (274, 275, 279, 278), (275, 276, 280, 279), (277, 278, 282, 281), (278, 279, 283, 282), (279, 280, 284, 283), (281, 282, 268, 264), (282, 283, 272, 268), (283, 284, 273, 272), (261, 285, 289, 288), (285, 286, 290, 289), (286, 287, 291, 290), (288, 289, 293, 292), (289, 290, 294, 293), (290, 291, 295, 294), (292, 293, 280, 276), (293, 294, 284, 280), (294, 295, 273, 284), (74, 0, 6, 77), (77, 6, 10, 78), (78, 10, 28, 79), (79, 28, 27, 96), (96, 27, 26, 92), (92, 26, 2, 75), (1, 37, 43, 15), (15, 43, 47, 16), (16, 47, 65, 17), (17, 65, 64, 33), (33, 64, 63, 29), (29, 63, 39, 2), (38, 111, 117, 52), (52, 117, 121, 53), (53, 121, 139, 54), (54, 139, 138, 70), (70, 138, 137, 66), (66, 137, 113, 39), (112, 76, 103, 126), (126, 103, 107, 127), (127, 107, 91, 128), (128, 91, 90, 144), (144, 90, 89, 140), (140, 89, 75, 113), (222, 74, 80, 225), (225, 80, 84, 226), (226, 84, 102, 227), (227, 102, 101, 244), (244, 101, 100, 240), (240, 100, 76, 223), (111, 259, 265, 114), (114, 265, 269, 115), (115, 269, 287, 116), (116, 287, 286, 133), (133, 286, 285, 129), (129, 285, 261, 112), (260, 224, 251, 274), (274, 251, 255, 275), (275, 255, 239, 276), (276, 239, 238, 292), (292, 238, 237, 288), (288, 237, 223, 261), (148, 222, 228, 151), (151, 228, 232, 152), (152, 232, 250, 153), (153, 250, 249, 170), (170, 249, 248, 166), (166, 248, 224, 149), (259, 185, 191, 262), (262, 191, 195, 263), (263, 195, 213, 264), (264, 213, 212, 281), (281, 212, 211, 277), (277, 211, 187, 260), (186, 150, 177, 200), (200, 177, 181, 201), (201, 181, 165, 202), (202, 165, 164, 218), (218, 164, 163, 214), (214, 163, 149, 187), (0, 148, 154, 3), (3, 154, 158, 4), (4, 158, 176, 5), (5, 176, 175, 22), (22, 175, 174, 18), (18, 174, 150, 1), (185, 38, 55, 188), (188, 55, 59, 189), (189, 59, 42, 190), (190, 42, 41, 207), (207, 41, 40, 203), (203, 40, 37, 186), (74, 222, 148, 0), (296, 298, 299, 297), (309, 308, 313, 319), (313, 308, 321, 320), (318, 317, 316, 301), (304, 305, 303, 300, 301, 316, 314, 302), (309, 310, 307, 312, 311, 306, 321, 308), (318, 301, 300, 324, 325), (309, 319, 322, 323, 310), (316, 317, 315, 314), (326, 327, 329, 328), (356, 524, 493, 582), (435, 563, 560, 481, 479, 477, 474, 363, 470, 452, 467, 465, 567, 461, 458, 455, 450, 411, 444), (425, 529, 487, 555, 345, 349, 430, 428, 431, 414), (350, 345, 555, 557), (436, 439, 558, 404, 400, 564, 434, 443), (605, 594, 547, 515), (499, 536, 537, 503), (469, 365, 384, 453), (399, 475, 478, 371), (511, 590, 595, 607), (576, 462, 566, 387), (381, 570, 573, 577, 386, 390, 580, 382, 364, 367, 394, 397, 370, 373, 391, 401, 403, 333, 352, 334, 353, 330, 331, 332, 336, 407, 377), (558, 559, 351, 405, 404), (572, 459, 460, 575), (444, 445, 416, 417, 442, 443, 434, 435), (600, 602, 508, 512, 606, 514, 518, 520, 494, 523, 525, 344, 341, 340, 339, 343, 346, 347, 348, 556, 486, 491, 497, 500, 502, 506), (366, 471, 362, 368), (599, 540, 587, 603), (569, 456, 457, 574), (409, 410, 416, 445, 413, 378, 406, 447), (357, 358, 424, 425, 414, 415, 359, 360), (526, 522, 355, 357, 360, 420, 421, 484, 337, 338), (532, 495, 490, 554), (338, 342, 527, 526), (389, 463, 466, 578), (369, 361, 473, 395), (335, 446, 447, 406, 408), (501, 539, 584, 504), (505, 586, 541, 601), (375, 482, 562, 392), (454, 571, 380, 448), (385, 568, 464, 388), (402, 393, 561, 565), (396, 472, 476, 398), (552, 489, 488, 528), (507, 545, 591, 510), (513, 546, 596, 516), (412, 449, 379, 376), (579, 468, 451, 383), (517, 598, 550, 521), (604, 589, 543, 509), (519, 549, 583, 492), (372, 480, 483, 374), (496, 531, 534, 498), (354, 355, 356), (361, 362, 363), (364, 365, 366), (367, 368, 369), (370, 371, 372), (373, 374, 375), (376, 377, 378), (379, 380, 381), (382, 383, 384), (385, 386, 387), (388, 389, 390), (391, 392, 393), (394, 395, 396), (397, 398, 399), (400, 401, 402), (403, 404, 405), (406, 407, 408), (411, 412, 413), (418, 419, 420), (421, 422, 423), (426, 427, 428), (431, 432, 433), (436, 437, 438), (439, 440, 441), (448, 449, 450), (451, 452, 453), (454, 455, 456), (457, 458, 459), (460, 461, 462), (463, 464, 465), (466, 467, 468), (469, 470, 471), (472, 473, 474), (475, 476, 477), (478, 479, 480), (481, 482, 483), (486, 487, 488), (489, 490, 491), (492, 493, 494), (495, 496, 497), (498, 499, 500), (501, 502, 503), (504, 505, 506), (507, 508, 509), (510, 511, 512), (513, 514, 515), (516, 517, 518), (519, 520, 521), (522, 523, 524), (525, 526, 527), (528, 529, 530), (531, 532, 533), (534, 535, 536), (537, 538, 539), (540, 541, 542), (543, 544, 545), (546, 547, 548), (549, 550, 551), (552, 553, 554), (555, 556, 557), (560, 561, 562), (563, 564, 565), (566, 567, 568), (569, 570, 571), (572, 573, 574), (575, 576, 577), (578, 579, 580), (581, 582, 583), (584, 585, 586), (587, 588, 589), (590, 591, 592), (593, 594, 595), (596, 597, 598), (599, 600, 601), (602, 603, 604), (605, 606, 607), (354, 358, 357, 355), (366, 368, 367, 364), (361, 369, 368, 362), (372, 374, 373, 370), (376, 379, 381, 377), (396, 398, 397, 394), (400, 404, 403, 401), (393, 402, 401, 391), (385, 388, 390, 386), (419, 422, 421, 420), (428, 430, 429, 426), (438, 440, 439, 436), (450, 455, 454, 448), (455, 458, 457, 456), (458, 461, 460, 459), (465, 467, 466, 463), (451, 468, 467, 452), (477, 479, 478, 475), (474, 477, 476, 472), (452, 470, 469, 453), (479, 481, 483, 480), (488, 489, 491, 486), (507, 510, 512, 508), (513, 516, 518, 514), (494, 520, 519, 492), (522, 526, 525, 523), (493, 524, 523, 494), (501, 504, 506, 502), (490, 495, 497, 491), (496, 498, 500, 497), (517, 521, 520, 518), (499, 503, 502, 500), (533, 535, 534, 531), (535, 538, 537, 536), (560, 563, 565, 561), (572, 575, 577, 573), (569, 574, 573, 570), (599, 603, 602, 600), (589, 604, 603, 587), (592, 593, 595, 590), (594, 605, 607, 595), (524, 356, 355, 522), (359, 418, 420, 360), (423, 485, 484, 421), (561, 393, 392, 562), (470, 363, 362, 471), (363, 474, 473, 361), (471, 366, 365, 469), (472, 396, 395, 473), (475, 399, 398, 476), (480, 372, 371, 478), (482, 375, 374, 483), (391, 373, 375, 392), (369, 395, 394, 367), (562, 482, 481, 560), (399, 371, 370, 397), (384, 365, 364, 382), (453, 384, 383, 451), (576, 387, 386, 577), (389, 578, 580, 390), (406, 378, 377, 407), (380, 571, 570, 381), (382, 580, 579, 383), (444, 411, 413, 445), (412, 376, 378, 413), (414, 431, 433, 415), (436, 443, 442, 437), (427, 432, 431, 428), (528, 488, 487, 529), (486, 556, 555, 487), (424, 530, 529, 425), (402, 565, 564, 400), (563, 435, 434, 564), (558, 439, 441, 559), (461, 567, 566, 462), (567, 465, 464, 568), (449, 412, 411, 450), (379, 449, 448, 380), (604, 509, 508, 602), (511, 607, 606, 512), (605, 515, 514, 606), (505, 601, 600, 506), (356, 582, 581, 354), (582, 493, 492, 583), (530, 553, 552, 528), (538, 585, 584, 539), (548, 597, 596, 546), (583, 549, 551, 581), (588, 544, 543, 589), (544, 592, 591, 545), (553, 533, 532, 554), (542, 588, 587, 540), (593, 548, 547, 594), (597, 551, 550, 598), (585, 542, 541, 586), (489, 552, 554, 490), (456, 569, 571, 454), (462, 576, 575, 460), (568, 385, 387, 566), (463, 389, 388, 464), (468, 579, 578, 466), (459, 572, 574, 457), (531, 496, 495, 532), (536, 499, 498, 534), (539, 501, 503, 537), (586, 505, 504, 584), (540, 599, 601, 541), (545, 507, 509, 543), (546, 513, 515, 547), (598, 517, 516, 596), (549, 519, 521, 550), (590, 511, 510, 591), (597, 548, 593, 592, 544, 588, 542, 585, 538, 535, 533, 553, 530, 424, 358, 354, 581, 551), (673, 665, 672, 654, 651, 653, 619, 611, 620, 612, 613, 614), (659, 670, 664, 663), (630, 657, 652, 656), (666, 634, 627, 636, 645, 641, 622, 629, 658, 632, 660, 662), (655, 671, 661, 631), (648, 649, 642, 644), (617, 618, 669, 650, 647, 640, 625, 667, 610, 609, 608, 616), (643, 635, 638, 646), (626, 623, 639, 637), (608, 615, 616), (612, 620, 621), (623, 624, 625), (626, 627, 628), (630, 631, 632), (635, 636, 637), (638, 639, 640), (643, 644, 645), (646, 647, 648), (654, 655, 656), (659, 660, 661), (670, 671, 672), (623, 626, 628, 624), (637, 639, 638, 635), (643, 646, 648, 644), (641, 645, 644, 642), (647, 650, 649, 648), (667, 625, 624, 668), (627, 634, 633, 628), (636, 627, 626, 637), (659, 663, 662, 660), (657, 630, 632, 658), (631, 661, 660, 632), (639, 623, 625, 640), (640, 647, 646, 638), (656, 652, 651, 654), (655, 631, 630, 656), (670, 659, 661, 671), (654, 672, 671, 655), (672, 665, 664, 670)])
me_shape_8_indexedfaceset_005.polygons.foreach_set('use_smooth', [1, 1, 1, 1, 1, 1, 1, 1, 1, 1, 1, 1, 1, 1, 1, 1, 1, 1, 1, 1, 1, 1, 1, 1, 1, 1, 1, 1, 1, 1, 1, 1, 1, 1, 1, 1, 1, 1, 1, 1, 1, 1, 1, 1, 1, 1, 1, 1, 1, 1, 1, 1, 1, 1, 1, 1, 1, 1, 1, 1, 1, 1, 1, 1, 1, 1, 1, 1, 1, 1, 1, 1, 1, 1, 1, 1, 1, 1, 1, 1, 1, 1, 1, 1, 1, 1, 1, 1, 1, 1, 1, 1, 1, 1, 1, 1, 1, 1, 1, 1, 1, 1, 1, 1, 1, 1, 1, 1, 1, 1, 1, 1, 1, 1, 1, 1, 1, 1, 1, 1, 1, 1, 1, 1, 1, 1, 1, 1, 1, 1, 1, 1, 1, 1, 1, 1, 1, 1, 1, 1, 1, 1, 1, 1, 1, 1, 1, 1, 1, 1, 1, 1, 1, 1, 1, 1, 1, 1, 1, 1, 1, 1, 1, 1, 1, 1, 1, 1, 1, 1, 1, 1, 1, 1, 1, 1, 1, 1, 1, 1, 1, 1, 1, 1, 1, 1, 1, 1, 1, 1, 1, 1, 1, 1, 1, 1, 1, 1, 1, 1, 1, 1, 1, 1, 1, 1, 1, 1, 1, 1, 1, 1, 1, 1, 1, 1, 1, 1, 1, 1, 1, 1, 1, 1, 1, 1, 1, 1, 1, 1, 1, 1, 1, 1, 1, 1, 1, 1, 1, 1, 1, 1, 1, 1, 1, 1, 1, 1, 1, 1, 1, 1, 1, 1, 1, 1, 1, 1, 1, 1, 1, 1, 1, 1, 1, 1, 1, 1, 1, 1, 1, 1, 1, 1, 1, 1, 1, 1, 1, 1, 1, 1, 1, 1, 1, 1, 1, 1, 1, 1, 1, 1, 1, 1, 1, 0, 0, 0, 0, 0, 0, 0, 0, 0, 0, 0, 0, 0, 0, 1, 1, 1, 1, 1, 1, 0, 0, 1, 0, 0, 1, 1, 1, 0, 0, 0, 1, 0, 1, 1, 0, 1, 1, 1, 1, 1, 0, 1, 0, 1, 1, 0, 1, 1, 1, 1, 1, 1, 0, 0, 0, 0, 0, 0, 0, 0, 0, 0, 0, 0, 0, 0, 0, 0, 0, 0, 0, 0, 0, 0, 0, 0, 0, 0, 0, 0, 0, 0, 0, 0, 0, 0, 0, 0, 0, 0, 0, 0, 0, 0, 0, 0, 0, 0, 0, 0, 0, 0, 0, 0, 0, 0, 0, 0, 0, 0, 0, 0, 0, 0, 0, 0, 0, 0, 0, 0, 0, 0, 0, 0, 0, 0, 0, 0, 0, 0, 1, 0, 0, 0, 0, 0, 0, 0, 0, 0, 0, 0, 0, 0, 0, 0, 0, 0, 0, 0, 0, 0, 0, 0, 0, 0, 0, 0, 0, 0, 0, 0, 0, 0, 0, 0, 1, 0, 1, 0, 0, 0, 1, 0, 0, 1, 1, 1, 1, 1, 0, 0, 0, 0, 0, 1, 0, 0, 0, 0, 0, 0, 0, 0, 0, 0, 0, 0, 0, 0, 0, 0, 0, 0, 0, 1, 0, 0, 0, 0, 0, 1, 0, 0, 0, 0, 0, 0, 0, 0, 0, 0, 0, 0, 1, 1, 1, 1, 1, 1, 1, 1, 1, 1, 1, 1, 1, 1, 1, 1, 0, 0, 0, 0, 0, 0, 0, 0, 0, 0, 0, 0, 0, 0, 0, 0, 0, 0, 0, 0, 0, 0, 0, 0, 0, 0, 0, 0, 0, 0, 0, 0, 0, 0, 0, 0, 0, 0, 0, 0])
me_shape_8_indexedfaceset_005.polygons.foreach_set('material_index', [0, 0, 0, 0, 0, 0, 0, 0, 0, 0, 0, 0, 0, 0, 0, 0, 0, 0, 0, 0, 0, 0, 0, 0, 0, 0, 0, 0, 0, 0, 0, 0, 0, 0, 0, 0, 0, 0, 0, 0, 0, 0, 0, 0, 0, 0, 0, 0, 0, 0, 0, 0, 0, 0, 0, 0, 0, 0, 0, 0, 0, 0, 0, 0, 0, 0, 0, 0, 0, 0, 0, 0, 0, 0, 0, 0, 0, 0, 0, 0, 0, 0, 0, 0, 0, 0, 0, 0, 0, 0, 0, 0, 0, 0, 0, 0, 0, 0, 0, 0, 0, 0, 0, 0, 0, 0, 0, 0, 0, 0, 0, 0, 0, 0, 0, 0, 0, 0, 0, 0, 0, 0, 0, 0, 0, 0, 0, 0, 0, 0, 0, 0, 0, 0, 0, 0, 0, 0, 0, 0, 0, 0, 0, 0, 0, 0, 0, 0, 0, 0, 0, 0, 0, 0, 0, 0, 0, 0, 0, 0, 0, 0, 0, 0, 0, 0, 0, 0, 0, 0, 0, 0, 0, 0, 0, 0, 0, 0, 0, 0, 0, 0, 0, 0, 0, 0, 0, 0, 0, 0, 0, 0, 0, 0, 0, 0, 0, 0, 0, 0, 0, 0, 0, 0, 0, 0, 0, 0, 0, 0, 0, 0, 0, 0, 0, 0, 0, 0, 0, 0, 0, 0, 0, 0, 0, 0, 0, 0, 0, 0, 0, 0, 0, 0, 0, 0, 0, 0, 0, 0, 0, 0, 0, 0, 0, 0, 0, 0, 0, 0, 0, 0, 0, 0, 0, 0, 0, 0, 0, 0, 0, 0, 0, 0, 0, 0, 0, 0, 0, 0, 0, 0, 0, 0, 0, 0, 0, 0, 0, 0, 0, 0, 0, 0, 0, 0, 0, 0, 0, 0, 0, 0, 0, 0, 1, 2, 2, 2, 2, 2, 2, 2, 2, 3, 4, 4, 4, 4, 4, 4, 4, 4, 4, 4, 4, 4, 4, 4, 4, 4, 4, 4, 4, 4, 4, 4, 4, 4, 4, 4, 4, 4, 4, 4, 4, 4, 4, 4, 4, 4, 4, 4, 4, 4, 4, 4, 4, 4, 4, 4, 4, 4, 4, 4, 4, 4, 4, 4, 4, 4, 4, 4, 4, 4, 4, 4, 4, 4, 4, 4, 4, 4, 4, 4, 4, 4, 4, 4, 4, 4, 4, 4, 4, 4, 4, 4, 4, 4, 4, 4, 4, 4, 4, 4, 4, 4, 4, 4, 4, 4, 4, 4, 4, 4, 4, 4, 4, 4, 4, 4, 4, 4, 4, 4, 4, 4, 4, 4, 4, 4, 4, 4, 4, 4, 4, 4, 4, 4, 4, 4, 4, 4, 4, 4, 4, 4, 4, 4, 4, 4, 4, 4, 4, 4, 4, 4, 4, 4, 4, 4, 4, 4, 4, 4, 4, 4, 4, 4, 4, 4, 4, 4, 4, 4, 4, 4, 4, 4, 4, 4, 4, 4, 4, 4, 4, 4, 4, 4, 4, 4, 4, 4, 4, 4, 4, 4, 4, 4, 4, 4, 4, 4, 4, 4, 4, 4, 4, 4, 4, 4, 4, 4, 4, 4, 4, 4, 4, 4, 4, 4, 4, 4, 4, 4, 4, 4, 4, 4, 4, 4, 4, 4, 4, 4, 4, 4, 4, 4, 4, 4, 4, 4, 4, 4, 4, 4, 4, 1, 1, 1, 1, 1, 1, 1, 1, 1, 1, 1, 1, 1, 1, 1, 1, 1, 1, 1, 1, 1, 1, 1, 1, 1, 1, 1, 1, 1, 1, 1, 1, 1, 1, 1, 1, 1, 1, 1])
_uv = me_shape_8_indexedfaceset_005.uv_layers.new(name='UVMap')
_uv.uv.foreach_set('vector', [0.3981, 0.7612, 0.6019, 0.7612, 0.6019, 0.9888, 0.3981, 0.9888, 0.3981, 0.5192, 0.6019, 0.5192, 0.6019, 0.7308, 0.3981, 0.7308, 0.6362, 0.5192, 0.8638, 0.5192, 0.8638, 0.7308, 0.6362, 0.7308, 0.3981, 0.01917, 0.6019, 0.01917, 0.6019, 0.2308, 0.3981, 0.2308, 0.3981, 0.2612, 0.6019, 0.2612, 0.6019, 0.4888, 0.3981, 0.4888, 0.1362, 0.7308, 0.1362, 0.7358, 0.1332, 0.736, 0.1333, 0.7308, 0.1362, 0.7358, 0.1362, 0.7404, 0.1332, 0.7404, 0.1332, 0.736, 0.1362, 0.7404, 0.1362, 0.75, 0.1333, 0.75, 0.1332, 0.7404, 0.1333, 0.7308, 0.1332, 0.736, 0.1306, 0.7359, 0.1306, 0.7308, 0.1332, 0.736, 0.1332, 0.7404, 0.1308, 0.74, 0.1306, 0.7359, 0.1332, 0.7404, 0.1333, 0.75, 0.1311, 0.75, 0.1308, 0.74, 0.1306, 0.7308, 0.1306, 0.7359, 0.125, 0.7358, 0.125, 0.7308, 0.1306, 0.7359, 0.1308, 0.74, 0.125, 0.7396, 0.125, 0.7358, 0.1308, 0.74, 0.1311, 0.75, 0.1297, 0.75, 0.125, 0.7396, 0.3981, 0.9888, 0.3981, 0.9917, 0.3919, 0.9918, 0.3921, 0.9888, 0.3981, 0.9917, 0.3981, 0.9944, 0.392, 0.9944, 0.3919, 0.9918, 0.3981, 0.9944, 0.3981, 1.0, 0.3921, 1.0, 0.392, 0.9944, 0.3921, 0.9888, 0.3919, 0.9918, 0.3865, 0.9918, 0.3865, 0.9888, 0.3919, 0.9918, 0.392, 0.9944, 0.3871, 0.9942, 0.3865, 0.9918, 0.392, 0.9944, 0.3921, 1.0, 0.3876, 1.0, 0.3871, 0.9942, 0.3865, 0.9888, 0.3865, 0.9918, 0.375, 0.9917, 0.375, 0.9888, 0.3865, 0.9918, 0.3871, 0.9942, 0.375, 0.9939, 0.375, 0.9917, 0.3871, 0.9942, 0.3876, 1.0, 0.3848, 1.0, 0.375, 0.9939, 0.3981, 0.01917, 0.3921, 0.01917, 0.3919, 0.01406, 0.3981, 0.01421, 0.3921, 0.01917, 0.3865, 0.01917, 0.3865, 0.01414, 0.3919, 0.01406, 0.3865, 0.01917, 0.375, 0.01917, 0.375, 0.01424, 0.3865, 0.01414, 0.3981, 0.01421, 0.3919, 0.01406, 0.392, 0.009551, 0.3981, 0.009586, 0.3919, 0.01406, 0.3865, 0.01414, 0.3871, 0.01004, 0.392, 0.009551, 0.3865, 0.01414, 0.375, 0.01424, 0.375, 0.01044, 0.3871, 0.01004, 0.3981, 0.009586, 0.392, 0.009551, 0.3921, 0.0, 0.3981, 0.0, 0.392, 0.009551, 0.3871, 0.01004, 0.3876, 0.0, 0.3921, 0.0, 0.3871, 0.01004, 0.375, 0.01044, 0.375, 0.008104, 0.3876, 0.0, 0.6019, 0.9888, 0.6079, 0.9888, 0.6081, 0.9918, 0.6019, 0.9917, 0.6079, 0.9888, 0.6135, 0.9888, 0.6135, 0.9918, 0.6081, 0.9918, 0.6135, 0.9888, 0.625, 0.9888, 0.625, 0.9917, 0.6135, 0.9918, 0.6019, 0.9917, 0.6081, 0.9918, 0.608, 0.9944, 0.6019, 0.9944, 0.6081, 0.9918, 0.6135, 0.9918, 0.6129, 0.9942, 0.608, 0.9944, 0.6135, 0.9918, 0.625, 0.9917, 0.625, 0.9939, 0.6129, 0.9942, 0.6019, 0.9944, 0.608, 0.9944, 0.6079, 1.0, 0.6019, 1.0, 0.608, 0.9944, 0.6129, 0.9942, 0.6124, 1.0, 0.6079, 1.0, 0.6129, 0.9942, 0.625, 0.9939, 0.625, 0.9953, 0.6124, 1.0, 0.8638, 0.7308, 0.8667, 0.7308, 0.8668, 0.7359, 0.8638, 0.7358, 0.8667, 0.7308, 0.8694, 0.7308, 0.8694, 0.7359, 0.8668, 0.7359, 0.8694, 0.7308, 0.875, 0.7308, 0.875, 0.7358, 0.8694, 0.7359, 0.8638, 0.7358, 0.8668, 0.7359, 0.8668, 0.7404, 0.8638, 0.7404, 0.8668, 0.7359, 0.8694, 0.7359, 0.8692, 0.74, 0.8668, 0.7404, 0.8694, 0.7359, 0.875, 0.7358, 0.875, 0.7396, 0.8692, 0.74, 0.8638, 0.7404, 0.8668, 0.7404, 0.8667, 0.75, 0.8638, 0.75, 0.8668, 0.7404, 0.8692, 0.74, 0.8689, 0.75, 0.8667, 0.75, 0.8692, 0.74, 0.875, 0.7396, 0.875, 0.7419, 0.8689, 0.75, 0.6019, 0.01917, 0.6019, 0.01421, 0.6081, 0.01402, 0.6079, 0.01917, 0.6019, 0.01421, 0.6019, 0.009586, 0.608, 0.009556, 0.6081, 0.01402, 0.6019, 0.009586, 0.6019, 0.0, 0.6079, 0.0, 0.608, 0.009556, 0.6079, 0.01917, 0.6081, 0.01402, 0.6135, 0.01411, 0.6135, 0.01917, 0.6081, 0.01402, 0.608, 0.009556, 0.6129, 0.01004, 0.6135, 0.01411, 0.608, 0.009556, 0.6079, 0.0, 0.6124, 0.0, 0.6129, 0.01004, 0.6135, 0.01917, 0.6135, 0.01411, 0.625, 0.01424, 0.625, 0.01917, 0.6135, 0.01411, 0.6129, 0.01004, 0.625, 0.01044, 0.625, 0.01424, 0.6129, 0.01004, 0.6124, 0.0, 0.6152, 0.0, 0.625, 0.01044, 0.1362, 0.5192, 0.1333, 0.5192, 0.1332, 0.5141, 0.1362, 0.5142, 0.1333, 0.5192, 0.1306, 0.5192, 0.1306, 0.5141, 0.1332, 0.5141, 0.1306, 0.5192, 0.125, 0.5192, 0.125, 0.5142, 0.1306, 0.5141, 0.1362, 0.5142, 0.1332, 0.5141, 0.1332, 0.5096, 0.1362, 0.5096, 0.1332, 0.5141, 0.1306, 0.5141, 0.1308, 0.51, 0.1332, 0.5096, 0.1306, 0.5141, 0.125, 0.5142, 0.125, 0.5104, 0.1308, 0.51, 0.1362, 0.5096, 0.1332, 0.5096, 0.1333, 0.5, 0.1362, 0.5, 0.1332, 0.5096, 0.1308, 0.51, 0.1311, 0.5, 0.1333, 0.5, 0.1308, 0.51, 0.125, 0.5104, 0.125, 0.5081, 0.1311, 0.5, 0.3981, 0.2308, 0.3981, 0.2358, 0.3919, 0.236, 0.3921, 0.2308, 0.3981, 0.2358, 0.3981, 0.2404, 0.392, 0.2404, 0.3919, 0.236, 0.3981, 0.2404, 0.3981, 0.25, 0.3921, 0.25, 0.392, 0.2404, 0.3921, 0.2308, 0.3919, 0.236, 0.3865, 0.2359, 0.3865, 0.2308, 0.3919, 0.236, 0.392, 0.2404, 0.3871, 0.24, 0.3865, 0.2359, 0.392, 0.2404, 0.3921, 0.25, 0.3876, 0.25, 0.3871, 0.24, 0.3865, 0.2308, 0.3865, 0.2359, 0.375, 0.2358, 0.375, 0.2308, 0.3865, 0.2359, 0.3871, 0.24, 0.375, 0.2396, 0.375, 0.2358, 0.3871, 0.24, 0.3876, 0.25, 0.3848, 0.25, 0.375, 0.2396, 0.3981, 0.2612, 0.3921, 0.2612, 0.3919, 0.2582, 0.3981, 0.2583, 0.3921, 0.2612, 0.3865, 0.2612, 0.3865, 0.2582, 0.3919, 0.2582, 0.3865, 0.2612, 0.375, 0.2612, 0.375, 0.2583, 0.3865, 0.2582, 0.3981, 0.2583, 0.3919, 0.2582, 0.392, 0.2556, 0.3981, 0.2556, 0.3919, 0.2582, 0.3865, 0.2582, 0.3871, 0.2558, 0.392, 0.2556, 0.3865, 0.2582, 0.375, 0.2583, 0.375, 0.2561, 0.3871, 0.2558, 0.3981, 0.2556, 0.392, 0.2556, 0.3921, 0.25, 0.3981, 0.25, 0.392, 0.2556, 0.3871, 0.2558, 0.3876, 0.25, 0.3921, 0.25, 0.3871, 0.2558, 0.375, 0.2561, 0.375, 0.2547, 0.3876, 0.25, 0.8638, 0.5192, 0.8638, 0.5142, 0.8668, 0.514, 0.8667, 0.5192, 0.8638, 0.5142, 0.8638, 0.5096, 0.8668, 0.5096, 0.8668, 0.514, 0.8638, 0.5096, 0.8638, 0.5, 0.8667, 0.5, 0.8668, 0.5096, 0.8667, 0.5192, 0.8668, 0.514, 0.8694, 0.5141, 0.8694, 0.5192, 0.8668, 0.514, 0.8668, 0.5096, 0.8692, 0.51, 0.8694, 0.5141, 0.8668, 0.5096, 0.8667, 0.5, 0.8689, 0.5, 0.8692, 0.51, 0.8694, 0.5192, 0.8694, 0.5141, 0.875, 0.5142, 0.875, 0.5192, 0.8694, 0.5141, 0.8692, 0.51, 0.875, 0.5104, 0.875, 0.5142, 0.8692, 0.51, 0.8689, 0.5, 0.8703, 0.5, 0.875, 0.5104, 0.6019, 0.2612, 0.6019, 0.2583, 0.6081, 0.2582, 0.6079, 0.2612, 0.6019, 0.2583, 0.6019, 0.2556, 0.608, 0.2556, 0.6081, 0.2582, 0.6019, 0.2556, 0.6019, 0.25, 0.6079, 0.25, 0.608, 0.2556, 0.6079, 0.2612, 0.6081, 0.2582, 0.6135, 0.2582, 0.6135, 0.2612, 0.6081, 0.2582, 0.608, 0.2556, 0.6129, 0.2558, 0.6135, 0.2582, 0.608, 0.2556, 0.6079, 0.25, 0.6124, 0.25, 0.6129, 0.2558, 0.6135, 0.2612, 0.6135, 0.2582, 0.625, 0.2583, 0.625, 0.2612, 0.6135, 0.2582, 0.6129, 0.2558, 0.625, 0.2561, 0.625, 0.2583, 0.6129, 0.2558, 0.6124, 0.25, 0.6152, 0.25, 0.625, 0.2561, 0.6019, 0.2308, 0.6079, 0.2308, 0.6081, 0.2359, 0.6019, 0.2358, 0.6079, 0.2308, 0.6135, 0.2308, 0.6135, 0.2359, 0.6081, 0.2359, 0.6135, 0.2308, 0.625, 0.2308, 0.625, 0.2358, 0.6135, 0.2359, 0.6019, 0.2358, 0.6081, 0.2359, 0.608, 0.2404, 0.6019, 0.2404, 0.6081, 0.2359, 0.6135, 0.2359, 0.6129, 0.24, 0.608, 0.2404, 0.6135, 0.2359, 0.625, 0.2358, 0.625, 0.2396, 0.6129, 0.24, 0.6019, 0.2404, 0.608, 0.2404, 0.6079, 0.25, 0.6019, 0.25, 0.608, 0.2404, 0.6129, 0.24, 0.6124, 0.25, 0.6079, 0.25, 0.6129, 0.24, 0.625, 0.2396, 0.625, 0.2419, 0.6124, 0.25, 0.3638, 0.7308, 0.3667, 0.7308, 0.3668, 0.7359, 0.3638, 0.7358, 0.3667, 0.7308, 0.3694, 0.7308, 0.3694, 0.7359, 0.3668, 0.7359, 0.3694, 0.7308, 0.375, 0.7308, 0.375, 0.7358, 0.3694, 0.7359, 0.3638, 0.7358, 0.3668, 0.7359, 0.3668, 0.7404, 0.3638, 0.7404, 0.3668, 0.7359, 0.3694, 0.7359, 0.3692, 0.74, 0.3668, 0.7404, 0.3694, 0.7359, 0.375, 0.7358, 0.375, 0.7396, 0.3692, 0.74, 0.3638, 0.7404, 0.3668, 0.7404, 0.3667, 0.75, 0.3638, 0.75, 0.3668, 0.7404, 0.3692, 0.74, 0.3689, 0.75, 0.3667, 0.75, 0.3692, 0.74, 0.375, 0.7396, 0.3783, 0.7489, 0.3689, 0.75, 0.3981, 0.7308, 0.3981, 0.7358, 0.3919, 0.736, 0.3921, 0.7308, 0.3981, 0.7358, 0.3981, 0.7404, 0.392, 0.7404, 0.3919, 0.736, 0.3981, 0.7404, 0.3981, 0.75, 0.3921, 0.75, 0.392, 0.7404, 0.3921, 0.7308, 0.3919, 0.736, 0.3865, 0.7359, 0.3865, 0.7308, 0.3919, 0.736, 0.392, 0.7404, 0.3871, 0.74, 0.3865, 0.7359, 0.392, 0.7404, 0.3921, 0.75, 0.3876, 0.75, 0.3871, 0.74, 0.3865, 0.7308, 0.3865, 0.7359, 0.375, 0.7358, 0.375, 0.7308, 0.3865, 0.7359, 0.3871, 0.74, 0.375, 0.7396, 0.375, 0.7358, 0.3871, 0.74, 0.3876, 0.75, 0.3783, 0.7489, 0.375, 0.7396, 0.3981, 0.7612, 0.3921, 0.7612, 0.3919, 0.7582, 0.3981, 0.7583, 0.3921, 0.7612, 0.3865, 0.7612, 0.3865, 0.7582, 0.3919, 0.7582, 0.3865, 0.7612, 0.375, 0.7612, 0.375, 0.7583, 0.3865, 0.7582, 0.3981, 0.7583, 0.3919, 0.7582, 0.392, 0.7556, 0.3981, 0.7556, 0.3919, 0.7582, 0.3865, 0.7582, 0.3871, 0.7558, 0.392, 0.7556, 0.3865, 0.7582, 0.375, 0.7583, 0.375, 0.7561, 0.3871, 0.7558, 0.3981, 0.7556, 0.392, 0.7556, 0.3921, 0.75, 0.3981, 0.75, 0.392, 0.7556, 0.3871, 0.7558, 0.3876, 0.75, 0.3921, 0.75, 0.3871, 0.7558, 0.375, 0.7561, 0.3783, 0.7489, 0.3876, 0.75, 0.6362, 0.7308, 0.6362, 0.7358, 0.6332, 0.736, 0.6333, 0.7308, 0.6362, 0.7358, 0.6362, 0.7404, 0.6332, 0.7404, 0.6332, 0.736, 0.6362, 0.7404, 0.6362, 0.75, 0.6333, 0.75, 0.6332, 0.7404, 0.6333, 0.7308, 0.6332, 0.736, 0.6306, 0.7359, 0.6306, 0.7308, 0.6332, 0.736, 0.6332, 0.7404, 0.6308, 0.74, 0.6306, 0.7359, 0.6332, 0.7404, 0.6333, 0.75, 0.6311, 0.75, 0.6308, 0.74, 0.6306, 0.7308, 0.6306, 0.7359, 0.625, 0.7358, 0.625, 0.7308, 0.6306, 0.7359, 0.6308, 0.74, 0.625, 0.7396, 0.625, 0.7358, 0.6308, 0.74, 0.6311, 0.75, 0.6233, 0.7473, 0.625, 0.7396, 0.6019, 0.7612, 0.6019, 0.7583, 0.6081, 0.7582, 0.6079, 0.7612, 0.6019, 0.7583, 0.6019, 0.7556, 0.608, 0.7556, 0.6081, 0.7582, 0.6019, 0.7556, 0.6019, 0.75, 0.6079, 0.75, 0.608, 0.7556, 0.6079, 0.7612, 0.6081, 0.7582, 0.6135, 0.7582, 0.6135, 0.7612, 0.6081, 0.7582, 0.608, 0.7556, 0.6129, 0.7558, 0.6135, 0.7582, 0.608, 0.7556, 0.6079, 0.75, 0.6124, 0.75, 0.6129, 0.7558, 0.6135, 0.7612, 0.6135, 0.7582, 0.625, 0.7583, 0.625, 0.7612, 0.6135, 0.7582, 0.6129, 0.7558, 0.625, 0.7561, 0.625, 0.7583, 0.6129, 0.7558, 0.6124, 0.75, 0.6233, 0.7473, 0.625, 0.7561, 0.6019, 0.7308, 0.6079, 0.7308, 0.6081, 0.7359, 0.6019, 0.7358, 0.6079, 0.7308, 0.6135, 0.7308, 0.6135, 0.7359, 0.6081, 0.7359, 0.6135, 0.7308, 0.625, 0.7308, 0.625, 0.7358, 0.6135, 0.7359, 0.6019, 0.7358, 0.6081, 0.7359, 0.608, 0.7404, 0.6019, 0.7404, 0.6081, 0.7359, 0.6135, 0.7359, 0.6129, 0.74, 0.608, 0.7404, 0.6135, 0.7359, 0.625, 0.7358, 0.625, 0.7396, 0.6129, 0.74, 0.6019, 0.7404, 0.608, 0.7404, 0.6079, 0.75, 0.6019, 0.75, 0.608, 0.7404, 0.6129, 0.74, 0.6124, 0.75, 0.6079, 0.75, 0.6129, 0.74, 0.625, 0.7396, 0.6233, 0.7473, 0.6124, 0.75, 0.3638, 0.5192, 0.3638, 0.5142, 0.3668, 0.514, 0.3667, 0.5192, 0.3638, 0.5142, 0.3638, 0.5096, 0.3668, 0.5096, 0.3668, 0.514, 0.3638, 0.5096, 0.3638, 0.5, 0.3667, 0.5, 0.3668, 0.5096, 0.3667, 0.5192, 0.3668, 0.514, 0.3694, 0.5141, 0.3694, 0.5192, 0.3668, 0.514, 0.3668, 0.5096, 0.3692, 0.51, 0.3694, 0.5141, 0.3668, 0.5096, 0.3667, 0.5, 0.3689, 0.5, 0.3692, 0.51, 0.3694, 0.5192, 0.3694, 0.5141, 0.375, 0.5142, 0.375, 0.5192, 0.3694, 0.5141, 0.3692, 0.51, 0.375, 0.5104, 0.375, 0.5142, 0.3692, 0.51, 0.3689, 0.5, 0.3767, 0.5027, 0.375, 0.5104, 0.3981, 0.4888, 0.3981, 0.4917, 0.3919, 0.4918, 0.3921, 0.4888, 0.3981, 0.4917, 0.3981, 0.4944, 0.392, 0.4944, 0.3919, 0.4918, 0.3981, 0.4944, 0.3981, 0.5, 0.3921, 0.5, 0.392, 0.4944, 0.3921, 0.4888, 0.3919, 0.4918, 0.3865, 0.4918, 0.3865, 0.4888, 0.3919, 0.4918, 0.392, 0.4944, 0.3871, 0.4942, 0.3865, 0.4918, 0.392, 0.4944, 0.3921, 0.5, 0.3876, 0.5, 0.3871, 0.4942, 0.3865, 0.4888, 0.3865, 0.4918, 0.375, 0.4917, 0.375, 0.4888, 0.3865, 0.4918, 0.3871, 0.4942, 0.375, 0.4939, 0.375, 0.4917, 0.3871, 0.4942, 0.3876, 0.5, 0.3767, 0.5027, 0.375, 0.4939, 0.3981, 0.5192, 0.3921, 0.5192, 0.3919, 0.5141, 0.3981, 0.5142, 0.3921, 0.5192, 0.3865, 0.5192, 0.3865, 0.5141, 0.3919, 0.5141, 0.3865, 0.5192, 0.375, 0.5192, 0.375, 0.5142, 0.3865, 0.5141, 0.3981, 0.5142, 0.3919, 0.5141, 0.392, 0.5096, 0.3981, 0.5096, 0.3919, 0.5141, 0.3865, 0.5141, 0.3871, 0.51, 0.392, 0.5096, 0.3865, 0.5141, 0.375, 0.5142, 0.375, 0.5104, 0.3871, 0.51, 0.3981, 0.5096, 0.392, 0.5096, 0.3921, 0.5, 0.3981, 0.5, 0.392, 0.5096, 0.3871, 0.51, 0.3876, 0.5, 0.3921, 0.5, 0.3871, 0.51, 0.375, 0.5104, 0.3767, 0.5027, 0.3876, 0.5, 0.6362, 0.5192, 0.6333, 0.5192, 0.6332, 0.5141, 0.6362, 0.5142, 0.6333, 0.5192, 0.6306, 0.5192, 0.6306, 0.5141, 0.6332, 0.5141, 0.6306, 0.5192, 0.625, 0.5192, 0.625, 0.5142, 0.6306, 0.5141, 0.6362, 0.5142, 0.6332, 0.5141, 0.6332, 0.5096, 0.6362, 0.5096, 0.6332, 0.5141, 0.6306, 0.5141, 0.6308, 0.51, 0.6332, 0.5096, 0.6306, 0.5141, 0.625, 0.5142, 0.625, 0.5104, 0.6308, 0.51, 0.6362, 0.5096, 0.6332, 0.5096, 0.6333, 0.5, 0.6362, 0.5, 0.6332, 0.5096, 0.6308, 0.51, 0.6311, 0.5, 0.6333, 0.5, 0.6308, 0.51, 0.625, 0.5104, 0.6217, 0.5011, 0.6311, 0.5, 0.6019, 0.5192, 0.6019, 0.5142, 0.6081, 0.514, 0.6079, 0.5192, 0.6019, 0.5142, 0.6019, 0.5096, 0.608, 0.5096, 0.6081, 0.514, 0.6019, 0.5096, 0.6019, 0.5, 0.6079, 0.5, 0.608, 0.5096, 0.6079, 0.5192, 0.6081, 0.514, 0.6135, 0.5141, 0.6135, 0.5192, 0.6081, 0.514, 0.608, 0.5096, 0.6129, 0.51, 0.6135, 0.5141, 0.608, 0.5096, 0.6079, 0.5, 0.6124, 0.5, 0.6129, 0.51, 0.6135, 0.5192, 0.6135, 0.5141, 0.625, 0.5142, 0.625, 0.5192, 0.6135, 0.5141, 0.6129, 0.51, 0.625, 0.5104, 0.625, 0.5142, 0.6129, 0.51, 0.6124, 0.5, 0.6217, 0.5011, 0.625, 0.5104, 0.6019, 0.4888, 0.6079, 0.4888, 0.6081, 0.4918, 0.6019, 0.4917, 0.6079, 0.4888, 0.6135, 0.4888, 0.6135, 0.4918, 0.6081, 0.4918, 0.6135, 0.4888, 0.625, 0.4888, 0.625, 0.4917, 0.6135, 0.4918, 0.6019, 0.4917, 0.6081, 0.4918, 0.608, 0.4944, 0.6019, 0.4944, 0.6081, 0.4918, 0.6135, 0.4918, 0.6129, 0.4942, 0.608, 0.4944, 0.6135, 0.4918, 0.625, 0.4917, 0.625, 0.4939, 0.6129, 0.4942, 0.6019, 0.4944, 0.608, 0.4944, 0.6079, 0.5, 0.6019, 0.5, 0.608, 0.4944, 0.6129, 0.4942, 0.6124, 0.5, 0.6079, 0.5, 0.6129, 0.4942, 0.625, 0.4939, 0.6217, 0.5011, 0.6124, 0.5, 0.1362, 0.5192, 0.1362, 0.7308, 0.1333, 0.7308, 0.1333, 0.5192, 0.1333, 0.5192, 0.1333, 0.7308, 0.1306, 0.7308, 0.1306, 0.5192, 0.1306, 0.5192, 0.1306, 0.7308, 0.125, 0.7308, 0.125, 0.5192, 0.375, 0.2308, 0.375, 0.01917, 0.3865, 0.01917, 0.3865, 0.2308, 0.3865, 0.2308, 0.3865, 0.01917, 0.3921, 0.01917, 0.3921, 0.2308, 0.3921, 0.2308, 0.3921, 0.01917, 0.3981, 0.01917, 0.3981, 0.2308, 0.3981, 0.9888, 0.6019, 0.9888, 0.6019, 0.9917, 0.3981, 0.9917, 0.3981, 0.9917, 0.6019, 0.9917, 0.6019, 0.9944, 0.3981, 0.9944, 0.3981, 0.9944, 0.6019, 0.9944, 0.6019, 1.0, 0.3981, 1.0, 0.3981, 0.0, 0.6019, 0.0, 0.6019, 0.009586, 0.3981, 0.009586, 0.3981, 0.009586, 0.6019, 0.009586, 0.6019, 0.01421, 0.3981, 0.01421, 0.3981, 0.01421, 0.6019, 0.01421, 0.6019, 0.01917, 0.3981, 0.01917, 0.8638, 0.7308, 0.8638, 0.5192, 0.8667, 0.5192, 0.8667, 0.7308, 0.8667, 0.7308, 0.8667, 0.5192, 0.8694, 0.5192, 0.8694, 0.7308, 0.8694, 0.7308, 0.8694, 0.5192, 0.875, 0.5192, 0.875, 0.7308, 0.625, 0.01917, 0.625, 0.2308, 0.6135, 0.2308, 0.6135, 0.01917, 0.6135, 0.01917, 0.6135, 0.2308, 0.6079, 0.2308, 0.6079, 0.01917, 0.6079, 0.01917, 0.6079, 0.2308, 0.6019, 0.2308, 0.6019, 0.01917, 0.6019, 0.2612, 0.3981, 0.2612, 0.3981, 0.2583, 0.6019, 0.2583, 0.6019, 0.2583, 0.3981, 0.2583, 0.3981, 0.2556, 0.6019, 0.2556, 0.6019, 0.2556, 0.3981, 0.2556, 0.3981, 0.25, 0.6019, 0.25, 0.6019, 0.25, 0.3981, 0.25, 0.3981, 0.2404, 0.6019, 0.2404, 0.6019, 0.2404, 0.3981, 0.2404, 0.3981, 0.2358, 0.6019, 0.2358, 0.6019, 0.2358, 0.3981, 0.2358, 0.3981, 0.2308, 0.6019, 0.2308, 0.3638, 0.5192, 0.1362, 0.5192, 0.1362, 0.5142, 0.3638, 0.5142, 0.3638, 0.5142, 0.1362, 0.5142, 0.1362, 0.5096, 0.3638, 0.5096, 0.3638, 0.5096, 0.1362, 0.5096, 0.1362, 0.5, 0.3638, 0.5, 0.375, 0.4888, 0.375, 0.2612, 0.3865, 0.2612, 0.3865, 0.4888, 0.3865, 0.4888, 0.3865, 0.2612, 0.3921, 0.2612, 0.3921, 0.4888, 0.3921, 0.4888, 0.3921, 0.2612, 0.3981, 0.2612, 0.3981, 0.4888, 0.8638, 0.5192, 0.6362, 0.5192, 0.6362, 0.5142, 0.8638, 0.5142, 0.8638, 0.5142, 0.6362, 0.5142, 0.6362, 0.5096, 0.8638, 0.5096, 0.8638, 0.5096, 0.6362, 0.5096, 0.6362, 0.5, 0.8638, 0.5, 0.625, 0.2612, 0.625, 0.4888, 0.6135, 0.4888, 0.6135, 0.2612, 0.6135, 0.2612, 0.6135, 0.4888, 0.6079, 0.4888, 0.6079, 0.2612, 0.6079, 0.2612, 0.6079, 0.4888, 0.6019, 0.4888, 0.6019, 0.2612, 0.6019, 0.5192, 0.3981, 0.5192, 0.3981, 0.5142, 0.6019, 0.5142, 0.6019, 0.5142, 0.3981, 0.5142, 0.3981, 0.5096, 0.6019, 0.5096, 0.6019, 0.5096, 0.3981, 0.5096, 0.3981, 0.5, 0.6019, 0.5, 0.6019, 0.5, 0.3981, 0.5, 0.3981, 0.4944, 0.6019, 0.4944, 0.6019, 0.4944, 0.3981, 0.4944, 0.3981, 0.4917, 0.6019, 0.4917, 0.6019, 0.4917, 0.3981, 0.4917, 0.3981, 0.4888, 0.6019, 0.4888, 0.3638, 0.7308, 0.3638, 0.5192, 0.3667, 0.5192, 0.3667, 0.7308, 0.3667, 0.7308, 0.3667, 0.5192, 0.3694, 0.5192, 0.3694, 0.7308, 0.3694, 0.7308, 0.3694, 0.5192, 0.375, 0.5192, 0.375, 0.7308, 0.375, 0.7308, 0.375, 0.5192, 0.3865, 0.5192, 0.3865, 0.7308, 0.3865, 0.7308, 0.3865, 0.5192, 0.3921, 0.5192, 0.3921, 0.7308, 0.3921, 0.7308, 0.3921, 0.5192, 0.3981, 0.5192, 0.3981, 0.7308, 0.6362, 0.5192, 0.6362, 0.7308, 0.6333, 0.7308, 0.6333, 0.5192, 0.6333, 0.5192, 0.6333, 0.7308, 0.6306, 0.7308, 0.6306, 0.5192, 0.6306, 0.5192, 0.6306, 0.7308, 0.625, 0.7308, 0.625, 0.5192, 0.625, 0.5192, 0.625, 0.7308, 0.6135, 0.7308, 0.6135, 0.5192, 0.6135, 0.5192, 0.6135, 0.7308, 0.6079, 0.7308, 0.6079, 0.5192, 0.6079, 0.5192, 0.6079, 0.7308, 0.6019, 0.7308, 0.6019, 0.5192, 0.6019, 0.7612, 0.3981, 0.7612, 0.3981, 0.7583, 0.6019, 0.7583, 0.6019, 0.7583, 0.3981, 0.7583, 0.3981, 0.7556, 0.6019, 0.7556, 0.6019, 0.7556, 0.3981, 0.7556, 0.3981, 0.75, 0.6019, 0.75, 0.6019, 0.75, 0.3981, 0.75, 0.3981, 0.7404, 0.6019, 0.7404, 0.6019, 0.7404, 0.3981, 0.7404, 0.3981, 0.7358, 0.6019, 0.7358, 0.6019, 0.7358, 0.3981, 0.7358, 0.3981, 0.7308, 0.6019, 0.7308, 0.1362, 0.7308, 0.3638, 0.7308, 0.3638, 0.7358, 0.1362, 0.7358, 0.1362, 0.7358, 0.3638, 0.7358, 0.3638, 0.7404, 0.1362, 0.7404, 0.1362, 0.7404, 0.3638, 0.7404, 0.3638, 0.75, 0.1362, 0.75, 0.375, 0.9888, 0.375, 0.7612, 0.3865, 0.7612, 0.3865, 0.9888, 0.3865, 0.9888, 0.3865, 0.7612, 0.3921, 0.7612, 0.3921, 0.9888, 0.3921, 0.9888, 0.3921, 0.7612, 0.3981, 0.7612, 0.3981, 0.9888, 0.6362, 0.7308, 0.8638, 0.7308, 0.8638, 0.7358, 0.6362, 0.7358, 0.6362, 0.7358, 0.8638, 0.7358, 0.8638, 0.7404, 0.6362, 0.7404, 0.6362, 0.7404, 0.8638, 0.7404, 0.8638, 0.75, 0.6362, 0.75, 0.625, 0.7612, 0.625, 0.9888, 0.6135, 0.9888, 0.6135, 0.7612, 0.6135, 0.7612, 0.6135, 0.9888, 0.6079, 0.9888, 0.6079, 0.7612, 0.6079, 0.7612, 0.6079, 0.9888, 0.6019, 0.9888, 0.6019, 0.7612, 0.1362, 0.5192, 0.3638, 0.5192, 0.3638, 0.7308, 0.1362, 0.7308, 0.9968, 0.01722, 0.003229, 0.01722, 0.003229, 0.006458, 0.9968, 0.006458, 0.0, 1.0, 1.0, 1.0, 1.0, 0.0, 0.0, 0.0, 1.0, 0.0, 1.0, 1.0, 0.0, 1.0, 0.0, 0.0, 0.0, 0.0, 1.0, 0.0, 1.0, 1.0, 0.0, 1.0, 0.7834, 0.8229, 0.7471, 0.8906, 0.7143, 1.0, 0.0, 1.0, 0.0, 0.0, 1.0, 0.0, 1.0, 0.8, 0.8214, 0.8, 0.0, 1.0, 0.0, 0.0, 0.7143, 0.0, 0.7471, 0.1094, 0.7834, 0.1771, 0.8214, 0.2, 1.0, 0.2, 1.0, 1.0, 0.0, 0.0, 0.0, 1.0, 1.0, 1.0, 1.0, 1.0, 0.8967, 0.0, 1.0, 1.0, 1.0, 0.0, 0.1033, 0.0, 0.0, 1.0, 0.0, 1.0, 0.0, 1.0, 0.0, 0.0, 1.0, 0.0, 1.0, 1.0, 0.0, 0.0, 1.0, 0.0, 1.0, 1.0, 0.0, 1.0, 0.01614, 0.02714, 0.9839, 0.02714, 0.9839, 0.9729, 0.01614, 0.9729, 0.9924, 0.0, 0.9924, 0.9833, 0.7273, 0.9833, 0.7251, 0.8844, 0.7101, 0.7723, 0.6837, 0.6707, 0.6473, 0.5854, 0.6029, 0.5209, 0.5529, 0.4807, 0.5, 0.4671, 0.4471, 0.4807, 0.3971, 0.5209, 0.3527, 0.5854, 0.3163, 0.6707, 0.2899, 0.7723, 0.2749, 0.8844, 0.2727, 0.9833, 0.007597, 0.9833, 0.007597, 0.0, 0.01614, 1.0, 0.01614, 0.01666, 0.9839, 0.01666, 0.9839, 0.7419, 0.9719, 0.7419, 0.9719, 0.09677, 0.9719, 0.09677, 0.9849, 0.01559, 0.01511, 0.01559, 0.01511, 1.0, 0.0, 0.584, 0.0, 0.4, 0.01538, 0.4, 0.02276, 0.468, 0.01511, 0.9844, 0.9849, 0.9844, 0.9849, 0.2581, 0.9839, 0.2581, 0.9839, 0.9833, 0.01614, 0.9833, 0.01614, 0.0, 0.01511, 0.0, 0.9839, 0.1923, 0.01614, 0.1923, 0.01614, 0.1258, 0.9839, 0.1258, 0.9839, 0.9448, 0.01614, 0.9448, 0.01614, 0.896, 0.9839, 0.896, 0.01614, 0.02177, 0.9839, 0.02177, 0.9839, 0.003768, 0.01614, 0.003768, 0.9839, 0.4094, 0.01614, 0.4094, 0.01614, 0.5434, 0.9839, 0.5434, 0.9839, 0.3, 0.01614, 0.3, 0.01614, 0.22, 0.9839, 0.22, 0.9839, 0.3578, 0.01614, 0.3578, 0.01614, 0.2451, 0.9839, 0.2451, 0.2727, 0.9775, 0.2749, 0.8442, 0.2899, 0.693, 0.3163, 0.5562, 0.3527, 0.4412, 0.3971, 0.3542, 0.4471, 0.3001, 0.5, 0.2817, 0.5529, 0.3001, 0.6029, 0.3542, 0.6473, 0.4412, 0.6837, 0.5562, 0.7101, 0.693, 0.7251, 0.8442, 0.7273, 0.9775, 0.9924, 0.9775, 0.9924, 0.02366, 0.9883, 0.03647, 0.9741, 0.06401, 0.9581, 0.08114, 0.9412, 0.08696, 0.05882, 0.08696, 0.04193, 0.08114, 0.02594, 0.06401, 0.01171, 0.03647, 0.007597, 0.02366, 0.007597, 0.9775, 0.02153, 0.6, 0.0, 0.4262, 0.0, 0.416, 0.02697, 0.5351, 0.02014, 0.6, 0.9839, 0.5434, 0.01614, 0.5434, 0.01614, 0.4094, 0.9839, 0.4094, 0.007597, 0.0, 0.0, 0.5166, 0.0, 0.4834, 0.0, 1.0, 1.0, 1.0, 1.0, 0.4834, 1.0, 0.5166, 0.9924, 0.0, 0.5842, 0.6707, 0.5287, 0.7129, 0.4713, 0.7129, 0.4158, 0.6707, 0.3656, 0.5888, 0.3238, 0.4725, 0.2932, 0.3292, 0.2757, 0.1677, 0.2727, 0.02246, 0.007597, 0.02246, 0.007597, 0.9763, 0.01171, 0.9635, 0.02594, 0.936, 0.04193, 0.9189, 0.05882, 0.913, 0.9412, 0.913, 0.9581, 0.9189, 0.9741, 0.936, 0.9883, 0.9635, 0.9924, 0.9763, 0.9924, 0.02246, 0.7273, 0.02246, 0.7243, 0.1677, 0.7068, 0.3292, 0.6762, 0.4725, 0.6344, 0.5888, 0.9839, 0.03663, 0.01614, 0.03663, 0.01614, 0.08965, 0.9839, 0.08965, 0.9839, 0.6682, 0.01614, 0.6682, 0.01614, 0.5797, 0.9839, 0.5797, 0.9839, 0.7505, 0.01614, 0.7505, 0.01614, 0.6024, 0.9839, 0.6024, 0.9849, 0.9844, 0.01511, 0.9844, 0.01511, 0.0, 0.01614, 0.0, 0.01614, 0.9833, 0.9839, 0.9833, 0.9839, 0.2581, 0.9849, 0.2581, 0.0, 0.5166, 0.007597, 0.0, 0.9924, 0.0, 1.0, 0.5166, 1.0, 0.4834, 1.0, 1.0, 0.0, 1.0, 0.0, 0.4834, 0.9839, 0.7419, 0.9839, 0.01666, 0.01614, 0.01666, 0.01614, 1.0, 0.01511, 1.0, 0.01511, 0.01559, 0.9849, 0.01559, 0.9719, 0.09677, 0.9719, 0.09677, 0.9719, 0.7419, 0.01614, 0.9936, 0.9839, 0.9936, 0.9839, 0.999, 0.01614, 0.999, 0.0, 0.4, 0.0, 0.584, 0.02375, 0.468, 0.01604, 0.4, 0.9839, 0.08965, 0.01614, 0.08965, 0.01614, 0.03663, 0.9839, 0.03663, 0.9839, 0.1186, 0.01614, 0.1186, 0.01614, 0.2037, 0.9839, 0.2037, 0.0, 0.416, 0.0, 0.4262, 0.02034, 0.6, 0.01904, 0.6, 0.02549, 0.5351, 0.9839, 0.8742, 0.01614, 0.8742, 0.01614, 0.8077, 0.9839, 0.8077, 0.9839, 0.78, 0.01614, 0.78, 0.01614, 0.7, 0.9839, 0.7, 0.9839, 0.8137, 0.01614, 0.8137, 0.01614, 0.9678, 0.9839, 0.9678, 0.01614, 0.8137, 0.9839, 0.8137, 0.9839, 0.9678, 0.01614, 0.9678, 0.9839, 0.2037, 0.01614, 0.2037, 0.01614, 0.1186, 0.9839, 0.1186, 0.9839, 0.9729, 0.9839, 0.02714, 0.01614, 0.02714, 0.01614, 0.9729, 0.9839, 0.2451, 0.01614, 0.2451, 0.01614, 0.3578, 0.9839, 0.3578, 0.01614, 0.02714, 0.9839, 0.02714, 0.9839, 0.9729, 0.01614, 0.9729, 0.9839, 0.4203, 0.01614, 0.4203, 0.01614, 0.3318, 0.9839, 0.3318, 0.9839, 0.104, 0.01614, 0.104, 0.01614, 0.05522, 0.9839, 0.05522, 0.01614, 0.02714, 0.01614, 0.9729, 0.9839, 0.9729, 0.9839, 0.02714, 0.9839, 0.02177, 0.01614, 0.02177, 0.01614, 0.003768, 0.9839, 0.003768, 0.9839, 0.04072, 0.01614, 0.04072, 0.01614, 0.01274, 0.9839, 0.01274, 0.9839, 0.5457, 0.01614, 0.5457, 0.01614, 0.4543, 0.9839, 0.4543, 0.9839, 0.006433, 0.01614, 0.006433, 0.01614, 0.001022, 0.9839, 0.001022, 0.9839, 0.6024, 0.01614, 0.6024, 0.01614, 0.7505, 0.9839, 0.7505, 0.9839, 0.9873, 0.01614, 0.9873, 0.01614, 0.9593, 0.9839, 0.9593, 0.007597, 0.01666, 0.0, 0.01666, 0.007597, 0.0, 0.01614, 0.1115, 0.01614, 0.1007, 0.0, 0.1007, 1.0, 0.02598, 0.9839, 0.02553, 0.9839, 0.02553, 1.0, 0.1021, 0.9839, 0.1007, 0.9839, 0.1007, 1.0, 0.5747, 0.9839, 0.5714, 0.9839, 0.5714, 1.0, 0.7851, 0.9839, 0.7815, 0.9839, 0.7815, 0.9839, 0.02714, 1.0, 0.02714, 0.9839, 0.0, 0.9839, 1.002, 0.9839, 1.0, 1.0, 0.9693, 1.0, -0.0004427, 0.9839, 0.0, 0.9839, 0.0, 0.9839, 0.2037, 1.0, 0.2215, 0.9839, 0.2215, 0.9839, 0.1115, 0.9839, 0.1007, 1.0, 0.1007, 1.0, 0.9693, 0.9839, 1.0, 0.9839, 1.0, 1.0, 0.2236, 0.9839, 0.2215, 0.9839, 0.2215, 1.0, 0.3841, 0.9839, 0.3813, 0.9839, 0.3813, 1.0, 0.9775, 1.0, 0.9775, 0.9924, 1.0, 0.9924, 0.02366, 1.0, 0.0, 1.0, 0.0, 0.9839, 0.2581, 1.0, 0.2756, 0.989, 0.2581, 0.0, 0.02714, 0.01614, 0.0, 0.01614, 0.0, 0.0, 0.9139, 0.01722, 1.0, 0.0, 1.0, 0.9849, 0.01559, 0.9526, 0.03226, 0.9688, 0.04892, 1.0, 0.0861, 0.9828, 0.0, 1.0, 0.0, 0.01511, 0.01559, 0.04739, 0.03226, 0.03125, 0.04892, 1.003, 0.925, 0.9968, 0.925, 1.0, 0.9315, 0.9849, 0.9844, 0.9526, 0.9677, 0.9688, 0.9511, 0.01614, 0.9678, 0.01614, 1.0, 0.0, 0.9693, 0.01614, 0.003768, 0.0, 0.0, 0.01614, 0.0, 0.01614, 0.8137, 0.0, 0.7815, 0.01614, 0.7815, 0.01614, 0.6024, 0.0, 0.5714, 0.01614, 0.5714, 0.01614, 0.4094, 0.0, 0.3813, 0.01614, 0.3813, 0.01614, 0.08965, 0.01614, 0.1007, 0.0, 0.1007, 0.01614, 0.03663, 0.0, 0.02553, 0.01614, 0.02553, 0.01614, 0.02177, 0.0, 0.02553, 0.01614, 0.02553, 0.01614, 0.2389, 0.01614, 0.2215, 0.0, 0.2215, 0.01614, 0.4043, 0.01614, 0.3813, 0.0, 0.3813, 0.01614, 0.5434, 0.0, 0.5714, 0.01614, 0.5714, 0.0, 0.7777, 0.01614, 0.7815, 0.01614, 0.7815, 1.0, 0.01666, 0.9839, 0.0, 0.9839, 0.0, 0.9839, 1.0, 0.9839, 1.0, 1.0, 0.999, 0.9839, 1.002, 0.9839, 1.0, 1.0, 0.9744, 0.9839, 0.9936, 0.9839, 0.9925, 1.0, 0.9925, 0.9839, 0.9593, 0.9839, 0.954, 1.0, 0.954, 0.9839, 0.8742, 1.0, 0.8868, 0.9839, 0.8868, 0.9839, 0.8077, 0.9839, 0.7952, 1.0, 0.7952, 0.9839, 0.4203, 1.0, 0.437, 0.9839, 0.437, 0.9839, 0.3297, 0.9839, 0.3151, 1.0, 0.3151, 0.9839, 0.104, 1.0, 0.1132, 0.9839, 0.1132, 0.9839, 0.05112, 1.0, 0.04072, 1.0, 0.04601, 0.9839, 0.006433, 1.0, 0.007455, 0.9839, 0.007455, 0.9839, 0.01666, 1.0, 0.01666, 0.9839, 0.0, 1.0, 0.7244, 0.9839, 0.7419, 0.9896, 0.7419, 0.01614, 0.0, 0.01614, 0.0, 0.0, 0.01666, 0.01614, 0.9916, 0.01614, 0.9925, 0.0, 0.9925, 0.7022, 0.2212, 0.6998, 0.2371, 0.6958, 0.2512, 0.6743, 0.3258, 0.6703, 0.3399, 0.6647, 0.3513, 0.01614, 0.6703, 0.0, 0.7, 0.0, 0.6849, 0.4799, 0.5123, 0.4723, 0.5123, 0.4649, 0.5081, 0.01614, 0.104, 0.01614, 0.1132, 0.0, 0.1132, 0.01614, 0.006433, 0.01614, 0.007455, 0.0, 0.007455, 0.7277, 0.0, 0.7273, 0.0, 0.7196, 0.01664, 0.9839, 0.7419, 1.0, 0.7244, 0.9896, 0.7419, 0.7273, 0.9833, 0.7277, 1.0, 0.7197, 0.9834, 0.9924, 0.9833, 1.0, 0.9833, 0.9924, 1.0, 0.01614, 0.2451, 0.0, 0.2215, 0.01614, 0.2215, 0.9839, 0.7505, 1.0, 0.7815, 0.9839, 0.7815, 0.9839, 0.5434, 1.0, 0.5714, 0.9839, 0.5714, 0.9839, 0.4043, 0.9839, 0.3813, 1.0, 0.3813, 0.9839, 0.0292, 0.9839, 0.02553, 1.0, 0.02553, 0.0, 0.9744, 0.01614, 1.0, 0.01614, 1.0, 0.6355, 0.4119, 0.6299, 0.4233, 0.6233, 0.4313, 0.5351, 0.5081, 0.5277, 0.5123, 0.5201, 0.5123, 0.01614, 0.3, 0.01614, 0.3151, 0.0, 0.3151, 0.3656, 0.4369, 0.3645, 0.4119, 0.3767, 0.4313, 0.3042, 0.2512, 0.3002, 0.2371, 0.2978, 0.2212, 0.9839, 0.6682, 1.0, 0.6849, 0.9839, 0.6849, 1.0, 0.5608, 0.9839, 0.563, 0.9839, 0.563, 0.9839, 0.1923, 1.0, 0.2048, 0.9839, 0.2048, 0.007597, 0.01666, 0.007597, 1.0, 0.01614, 1.0, 0.01614, 0.01666, 0.9839, 0.03663, 0.9839, 0.08965, 1.0, 0.1007, 1.0, 0.02553, 0.01614, 0.1186, 0.9839, 0.1186, 0.9839, 0.08965, 0.01614, 0.08965, 0.9839, 0.6024, 0.9839, 0.7505, 1.0, 0.7815, 1.0, 0.5714, 0.9839, 0.02714, 0.9839, 0.9729, 1.0, 0.9742, 1.0, 0.02714, 0.9839, 0.2451, 0.9839, 0.3578, 1.0, 0.3813, 1.0, 0.2215, 1.0, 0.9775, 1.0, 0.0, 0.9924, 0.02366, 0.9924, 0.9775, 0.7277, 1.0, 0.9924, 1.0, 0.9924, 0.9775, 0.7273, 0.9775, 0.9839, 0.2037, 0.9839, 0.1186, 1.0, 0.1007, 1.0, 0.2215, 0.04739, 0.03226, 0.9526, 0.03226, 0.9849, 0.01559, 0.01511, 0.01559, 0.9849, 0.01559, 0.9719, 0.09677, 0.9688, 0.09677, 0.9688, 0.04892, 0.04739, 0.9677, 0.9526, 0.9677, 0.9849, 0.9844, 0.01511, 0.9844, 0.0, 0.9693, 0.0, 0.7815, 0.01614, 0.8137, 0.01614, 0.9678, 0.0, 0.7815, 0.0, 0.5714, 0.01614, 0.6024, 0.01614, 0.7505, 0.0, 0.5714, 0.0, 0.3813, 0.01614, 0.4094, 0.01614, 0.5434, 0.0, 0.1007, 0.0, 0.02553, 0.01614, 0.03663, 0.01614, 0.08965, 0.01614, 0.003768, 0.01614, 0.02177, 0.0, 0.02553, 0.0, 0.0, 0.0, 0.3813, 0.0, 0.5714, 0.01614, 0.5434, 0.01614, 0.4094, 0.0, 0.2215, 0.0, 0.3813, 0.01614, 0.3578, 0.01614, 0.2451, 0.0, 0.0, 0.0, 0.02553, 0.01614, 0.02177, 0.01614, 0.003768, 0.0, 0.5714, 0.0, 0.7815, 0.01614, 0.7505, 0.01614, 0.6024, 0.9839, 0.9729, 0.9839, 0.02714, 1.0, 0.02558, 1.0, 0.9729, 0.9839, 0.4203, 0.9839, 0.3318, 1.0, 0.3151, 1.0, 0.437, 0.9839, 0.104, 0.9839, 0.05522, 1.0, 0.04601, 1.0, 0.1132, 1.0, 0.0009631, 1.0, 0.007455, 0.9839, 0.006433, 0.9839, 0.001022, 0.9839, 0.01666, 0.9839, 0.7419, 1.0, 0.7244, 1.0, 0.01666, 0.9839, 0.9729, 0.9839, 0.02714, 1.0, 0.02714, 1.0, 0.9744, 0.9839, 0.8742, 0.9839, 0.8077, 1.0, 0.7952, 1.0, 0.8868, 0.9839, 0.999, 0.9839, 0.9936, 1.0, 0.9925, 1.0, 0.999, 0.9839, 0.9873, 0.9839, 0.9593, 1.0, 0.954, 1.0, 0.9925, 0.9839, 0.04072, 0.9839, 0.01274, 1.0, 0.007455, 1.0, 0.04601, 0.9839, 0.9448, 0.9839, 0.896, 1.0, 0.8868, 1.0, 0.954, 0.7243, 0.1245, 0.7068, 0.2442, 0.7022, 0.2212, 0.7145, 0.1372, 0.7068, 0.2442, 0.6762, 0.3506, 0.6743, 0.3258, 0.6958, 0.2512, 0.7273, 0.9833, 0.9924, 0.9833, 0.9924, 1.0, 0.7277, 1.0, 0.9839, 0.5434, 0.9839, 0.4094, 1.0, 0.3813, 1.0, 0.5714, 0.9839, 0.7505, 0.9839, 0.6024, 1.0, 0.5714, 1.0, 0.7815, 0.9839, 0.6682, 0.9839, 0.5797, 1.0, 0.563, 1.0, 0.6849, 0.01614, 0.5457, 0.9839, 0.5457, 0.9839, 0.5797, 0.01614, 0.5797, 0.4158, 0.4976, 0.3656, 0.4369, 0.3767, 0.4313, 0.412, 0.4739, 0.01614, 0.1923, 0.9839, 0.1923, 0.9839, 0.22, 0.01614, 0.22, 0.9839, 0.02714, 0.01614, 0.02714, 0.01614, 0.01666, 0.9839, 0.01666, 0.03125, 1.0, 0.03125, 0.04892, 0.01511, 0.01559, 0.01511, 1.0, 0.9688, 0.04892, 0.9688, 0.09677, 0.9719, 0.09677, 0.9849, 0.01559, 0.01614, 1.0, 0.9839, 1.0, 0.9839, 0.9678, 0.01614, 0.9678, 0.0, 0.02553, 0.0, 0.1007, 0.01614, 0.08965, 0.01614, 0.03663, 0.0, 0.1007, 0.0, 0.2215, 0.01614, 0.2037, 0.01614, 0.1186, 0.01614, 0.03663, 0.9839, 0.03663, 0.9839, 0.02177, 0.01614, 0.02177, 0.01614, 0.2451, 0.9839, 0.2451, 0.9839, 0.2037, 0.01614, 0.2037, 0.01614, 0.4094, 0.9839, 0.4094, 0.9839, 0.3578, 0.01614, 0.3578, 0.01614, 0.6024, 0.9839, 0.6024, 0.9839, 0.5434, 0.01614, 0.5434, 0.01614, 0.8137, 0.9839, 0.8137, 0.9839, 0.7505, 0.01614, 0.7505, 1.0, 0.9693, 1.0, 0.7815, 0.9839, 0.8137, 0.9839, 0.9678, 0.9839, 0.1186, 0.9839, 0.2037, 1.0, 0.2215, 1.0, 0.1007, 0.01614, 0.9678, 0.01614, 0.8137, 0.0, 0.7815, 0.0, 0.9693, 0.9839, 0.4094, 0.9839, 0.5434, 1.0, 0.5714, 1.0, 0.3813, 0.9839, 0.003768, 0.9839, 0.02177, 1.0, 0.02553, 1.0, 0.0, 0.01614, 0.003768, 0.9839, 0.003768, 0.9839, 0.003768, 0.01614, 0.003768, 0.9839, 0.3578, 0.9839, 0.2451, 1.0, 0.2215, 1.0, 0.3813, 0.9839, 0.08965, 0.9839, 0.03663, 1.0, 0.02553, 1.0, 0.1007, 0.0, 0.0, 0.0, 0.9775, 0.007597, 0.9775, 0.007597, 0.02366, 0.9839, 0.9678, 0.9839, 0.8137, 1.0, 0.7815, 1.0, 0.9693, 1.0, 0.0, 1.0, 0.02553, 0.9839, 0.02177, 0.9839, 0.003768, 0.007597, 0.0, 0.007597, 0.9833, 0.01614, 0.9833, 0.01614, 0.0, 0.01614, 0.02714, 0.9839, 0.02714, 0.9839, 0.0, 0.01614, 0.0, 0.01511, 1.0, 0.01511, 0.01559, 0.03125, 0.04892, 0.03125, 1.0, 1.0, 0.925, 0.8125, 0.925, 0.8125, 0.925, 0.9968, 0.9315, 0.9526, 0.03226, 0.04739, 0.03226, 0.01511, 0.01559, 0.9849, 0.01559, 0.01614, 0.0, 0.9839, 0.0, 0.9839, 0.01666, 0.01614, 0.01666, 1.0, 0.01666, 1.0, 0.7244, 0.9839, 0.7419, 0.9839, 0.01666, 0.9924, 1.0, 0.9924, 0.01666, 1.0, 0.01666, 1.0, 1.0, 0.9839, 0.9729, 0.01614, 0.9729, 0.01614, 0.9833, 0.9839, 0.9833, 0.9924, 0.9833, 0.9924, 0.0, 1.0, 0.0, 1.0, 0.9833, 0.9849, 0.2581, 0.9849, 0.9844, 0.9688, 0.9511, 0.9688, 0.2581, 0.0, 0.3813, 0.0, 0.2215, 0.01614, 0.2451, 0.01614, 0.3578, 0.0, 0.2215, 0.0, 0.1007, 0.01614, 0.1186, 0.01614, 0.2037, 0.01614, 0.9729, 0.01614, 0.02714, 0.0, 0.02714, 0.0, 0.9742, 0.9839, 0.9729, 0.01614, 0.9729, 0.01614, 0.9678, 0.9839, 0.9678, 0.9839, 0.5457, 0.9839, 0.4543, 1.0, 0.437, 1.0, 0.563, 0.9839, 0.3, 0.9839, 0.22, 1.0, 0.2048, 1.0, 0.3151, 0.9839, 0.1923, 0.9839, 0.1258, 1.0, 0.1132, 1.0, 0.2048, 0.9839, 0.78, 0.9839, 0.7, 1.0, 0.6849, 1.0, 0.7952, 0.01614, 0.02714, 0.01614, 0.9729, 0.0, 0.9744, 0.0, 0.02714, 0.01614, 0.9729, 0.9839, 0.9729, 0.9839, 1.0, 0.01614, 1.0, 0.9924, 0.01666, 0.7273, 0.01666, 0.7277, 0.0, 0.9924, 0.0, 0.6762, 0.3506, 0.6344, 0.4369, 0.6355, 0.4119, 0.6647, 0.3513, 0.3238, 0.3506, 0.2932, 0.2442, 0.3042, 0.2512, 0.3257, 0.3258, 0.2804, 0.01664, 0.2827, 0.1047, 0.2757, 0.1245, 0.2727, 0.01666, 0.5287, 0.529, 0.4713, 0.529, 0.4799, 0.5123, 0.5201, 0.5123, 0.4713, 0.529, 0.4158, 0.4976, 0.426, 0.4861, 0.4649, 0.5081, 0.7273, 0.01666, 0.7243, 0.1245, 0.7173, 0.1047, 0.7196, 0.01664, 0.5842, 0.4976, 0.5287, 0.529, 0.5351, 0.5081, 0.574, 0.4861, 0.3656, 0.4369, 0.3238, 0.3506, 0.3353, 0.3513, 0.3645, 0.4119, 0.2932, 0.2442, 0.2757, 0.1245, 0.2855, 0.1372, 0.2978, 0.2212, 0.6344, 0.4369, 0.5842, 0.4976, 0.588, 0.4739, 0.6233, 0.4313, 0.9839, 1.0, 0.01614, 1.0, 0.01614, 0.999, 0.9839, 0.999, 0.01614, 0.7505, 0.9839, 0.7505, 0.9839, 0.8137, 0.01614, 0.8137, 0.01614, 0.3578, 0.9839, 0.3578, 0.9839, 0.4094, 0.01614, 0.4094, 0.01614, 0.2037, 0.9839, 0.2037, 0.9839, 0.2451, 0.01614, 0.2451, 0.01614, 0.08965, 0.9839, 0.08965, 0.9839, 0.1186, 0.01614, 0.1186, 0.01614, 0.02177, 0.9839, 0.02177, 0.9839, 0.03663, 0.01614, 0.03663, 0.01614, 0.5434, 0.9839, 0.5434, 0.9839, 0.6024, 0.01614, 0.6024, 0.01614, 0.9873, 0.9839, 0.9873, 0.9839, 0.9936, 0.01614, 0.9936, 0.01614, 0.9448, 0.9839, 0.9448, 0.9839, 0.9593, 0.01614, 0.9593, 0.01614, 0.8742, 0.9839, 0.8742, 0.9839, 0.896, 0.01614, 0.896, 0.01614, 0.78, 0.9839, 0.78, 0.9839, 0.8077, 0.01614, 0.8077, 0.01614, 0.6682, 0.9839, 0.6682, 0.9839, 0.7, 0.01614, 0.7, 0.01614, 0.4203, 0.9839, 0.4203, 0.9839, 0.4543, 0.01614, 0.4543, 0.01614, 0.104, 0.9839, 0.104, 0.9839, 0.1258, 0.01614, 0.1258, 0.01614, 0.04072, 0.9839, 0.04072, 0.9839, 0.05522, 0.01614, 0.05522, 0.01614, 0.006433, 0.9839, 0.006433, 0.9839, 0.01274, 0.01614, 0.01274, 0.01614, 0.3, 0.9839, 0.3, 0.9839, 0.3318, 0.01614, 0.3318, 0.2932, 0.2442, 0.3238, 0.3506, 0.3656, 0.4369, 0.4158, 0.4976, 0.4713, 0.529, 0.5287, 0.529, 0.5842, 0.4976, 0.6344, 0.4369, 0.6762, 0.3506, 0.7068, 0.2442, 0.7243, 0.1245, 0.7273, 0.01666, 0.9924, 0.01666, 0.9924, 1.0, 0.007597, 1.0, 0.007597, 0.01666, 0.2727, 0.01666, 0.2757, 0.1245, 0.8571, 0.0861, 0.9968, 0.0861, 0.9968, 0.9139, 0.003229, 0.9139, 0.003229, 0.0861, 0.0125, 0.0861, 0.0125, 0.8333, 0.1875, 0.8333, 0.1875, 0.1667, 0.8438, 0.1667, 0.8504, 0.1476, 0.8567, 0.09115, 0.01722, 0.9139, 0.9828, 0.9139, 0.9828, 0.0861, 0.01722, 0.0861, 0.01722, 0.9139, 0.01722, 0.0861, 0.9828, 0.0861, 0.9828, 0.9139, 0.8125, 0.925, 0.8125, 0.075, 0.9968, 0.06854, 0.9968, 0.006458, 0.003229, 0.006458, 0.003229, 0.06854, 0.1875, 0.075, 0.1875, 0.925, 0.003229, 0.9315, 0.003229, 0.9935, 0.9968, 0.9935, 0.9968, 0.9315, 0.003229, 0.9828, 0.9968, 0.9828, 0.9968, 0.01722, 0.003229, 0.01722, 0.9828, 0.0861, 0.9828, 0.9139, 0.01722, 0.9139, 0.01722, 0.0861, 0.1875, 0.1667, 0.0125, 0.1667, 0.0125, 0.9139, 0.003229, 0.9139, 0.003229, 0.0861, 0.9968, 0.0861, 0.9968, 0.9139, 0.8571, 0.9139, 0.8567, 0.9088, 0.8504, 0.8524, 0.8438, 0.8333, 0.1875, 0.8333, 0.003229, 0.01722, 0.9968, 0.01722, 0.9968, 0.9828, 0.003229, 0.9828, 0.01722, 0.9139, 0.9828, 0.9139, 0.9828, 0.0861, 0.01722, 0.0861, 1.0, 0.0, 0.04545, 0.004167, 0.04545, 0.0, 1.0, 0.0, 0.04545, 0.0, 0.04545, 0.004167, 0.9828, 0.9139, 1.0, 1.0, 1.0, 0.9139, 0.01722, 0.9139, 0.0, 0.9139, 0.0, 1.0, 0.01722, 0.9139, 0.01722, 1.0, 0.0, 0.9139, 0.9968, 0.01722, 0.9968, 0.0, 1.0, 0.01722, 0.9828, 0.0, 0.9828, 0.0, 1.0, 0.0861, 0.01722, 0.0, 0.01722, 0.0, 0.0, 0.0861, 0.003229, 0.0, 0.003229, 0.0, 0.0, 0.0861, 0.003229, 1.0, 0.0, 0.9828, 0.0, 0.9828, 1.0, 0.9935, 1.0, 0.9935, 0.9968, 1.0, 1.0, 0.9828, 1.0, 0.9828, 0.9968, 1.0, 0.9828, 0.9139, 0.01722, 0.9139, 0.0, 1.0, 1.0, 1.0, 0.01722, 0.0861, 0.9828, 0.0861, 0.9828, 0.0, 0.01722, 0.0, 0.01722, 0.0, 0.9828, 0.0, 0.9828, 0.0861, 0.01722, 0.0861, 0.0, 0.9139, 0.0, 0.0861, 0.01722, 0.0861, 0.01722, 0.9139, 1.0, 0.0861, 1.0, 0.9139, 0.9828, 0.9139, 0.9828, 0.0861, 0.8571, 0.9139, 0.9968, 0.9139, 1.0, 1.0, 0.8625, 1.0, 0.9968, 0.06854, 0.8125, 0.075, 0.8125, 0.075, 1.0, 0.075, 0.0, 0.0861, 0.0, 0.9139, 0.01722, 0.9139, 0.01722, 0.0861, 1.0, 0.9935, 1.0, 0.9315, 0.9968, 0.9315, 0.9968, 0.9935, 0.01722, 0.0861, 0.01722, 0.9139, 0.0, 0.9139, 0.0, 0.0861, 0.003229, 1.0, 0.9968, 1.0, 0.9968, 0.9935, 0.003229, 0.9935, 0.9828, 0.0861, 0.9828, 0.9139, 0.9968, 0.9139, 0.9968, 0.0861, 0.9968, 0.0861, 0.003229, 0.0861, 0.003229, 0.0, 0.9968, 0.0, 0.9828, 0.9139, 0.9828, 0.0861, 1.0, 0.0861, 1.0, 0.9139, 0.9828, 1.0, 0.01722, 1.0, 0.01722, 0.9139, 0.9828, 0.9139, 1.0, 0.9828, 1.0, 0.01722, 0.9968, 0.01722, 0.9968, 0.9828, 0.003229, 0.9139, 0.9968, 0.9139, 0.9968, 0.9828, 0.003229, 0.9828, 0.9968, 0.9139, 0.9968, 0.0861, 0.9828, 0.0861, 0.9828, 0.9139])
me_shape_8_indexedfaceset_005.materials.append(mat_translucent_blue)
me_shape_8_indexedfaceset_005.materials.append(mat_plastic_case_white)
me_shape_8_indexedfaceset_005.materials.append(mat_plastic_matte_black)
me_shape_8_indexedfaceset_005.materials.append(mat_light_blue)
me_shape_8_indexedfaceset_005.materials.append(mat_metal_pins_gold)
me_shape_8_indexedfaceset_005.use_remesh_fix_poles = True
me_shape_8_indexedfaceset_005.use_remesh_preserve_attributes = False
me_shape_8_indexedfaceset_005.update()

# ---- objects
ob_led_0603_004 = bpy.data.objects.new('LED_0603.004', me_shape_8_indexedfaceset_005)

# ---- transforms, parenting, visibility, modifiers, constraints
ob_led_0603_004.location = (0.0, 0.0, 0.0)
ob_led_0603_004.rotation_euler = (1.192e-07, 8.742e-08, 3.142)
ob_led_0603_004.scale = (2.51, 2.51, 2.51)
ob_led_0603_004.lineart.crease_threshold = 0.0

# ---- collection membership
col_collection.objects.link(ob_led_0603_004)

# ---- scene / render settings (as saved in the file)
scene.frame_start = 1; scene.frame_end = 250; scene.frame_set(86)
scene.render.engine = 'CYCLES'
scene.cycles.feature_set = 'EXPERIMENTAL'
scene.cycles.use_denoising = False
scene.cycles.samples = 128
scene.cycles.sampling_pattern = 'TABULATED_SOBOL'
scene.cycles.use_adaptive_sampling = False
scene.cycles.use_light_tree = False
scene.eevee.ray_tracing_options.trace_max_roughness = 0.0
scene.view_settings.view_transform = 'Filmic'
bpy.context.view_layer.update()

# ---- added for rendering (the .blend has no active camera): camera
cam_auto = bpy.data.cameras.new('AutoCamera')
cam_auto.lens = 50.0
cam_auto.sensor_width = 36.0
cam_auto.clip_end = 1000.0
ob_auto_camera = bpy.data.objects.new('AutoCamera', cam_auto)
scene.collection.objects.link(ob_auto_camera)
ob_auto_camera.location = (1.74052, -2.08862, 1.68869)
ob_auto_camera.rotation_euler = (1.09748, -7.21219e-08, 0.694738)
scene.camera = ob_auto_camera
bpy.context.view_layer.update()
